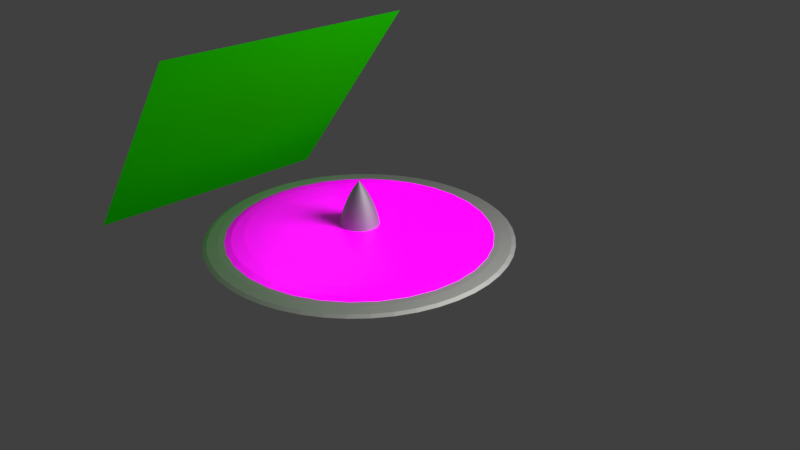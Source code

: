 # Source: Shield.blend  (saved by Blender 2.78.0; exported with 4.5.12 LTS)
import bpy
from mathutils import Matrix  # noqa: F401  (used for matrix-valued properties, if any)

bpy.ops.wm.read_factory_settings(use_empty=True)
scene = bpy.context.scene
scene.name = 'Scene'

# ---- collections
col_collection_1 = bpy.data.collections.new('Collection 1'); scene.collection.children.link(col_collection_1)

# ---- images (referenced by path relative to the original .blend; pixels are not part of the script)
import os
ASSET_DIR = os.environ.get("B2B_ASSET_DIR", "")  # directory of the original .blend (textures are referenced by path, not embedded)
HERE = os.path.dirname(os.path.abspath(__file__))  # packed textures are extracted next to this script under _unpacked/

def load_image(name, relpath, width, height, colorspace="sRGB"):
    """Load a texture the original file referenced (path relative to the .blend, or extracted next to this script)."""
    p = next((c for c in (os.path.join(HERE, relpath), os.path.join(ASSET_DIR, relpath)) if relpath and os.path.exists(c)), "")
    if p:
        img = bpy.data.images.load(p, check_existing=True)
        img.name = name
    else:  # same state as the original file: an image datablock whose file is absent (Cycles renders it pink)
        img = bpy.data.images.new(name, width, height)
        img.source = "FILE"
        img.filepath = "//" + (relpath or name)
    img.colorspace_settings.name = colorspace
    return img
img_tizeta_smlsswood3_jpg = load_image('TiZeta_SmlssWood3.jpg', 'TiZeta_SmlssWood3.jpg', 1024, 1024, 'sRGB')

# ---- materials (node trees are filled in below, after node groups)
mat_material_003 = bpy.data.materials.new('Material.003')
mat_material_003.alpha_threshold = 0.0
mat_material_003.roughness = 0.5
mat_material_002 = bpy.data.materials.new('Material.002')
mat_material_002.alpha_threshold = 0.0
mat_material_002.roughness = 0.5
mat_metal = bpy.data.materials.new('Metal')
mat_metal.alpha_threshold = 0.0
mat_metal.roughness = 0.5
mat_shieldrim = bpy.data.materials.new('ShieldRim')
mat_shieldrim.alpha_threshold = 0.0
mat_shieldrim.roughness = 0.5
mat_material_007 = bpy.data.materials.new('Material.007')
mat_material_007.alpha_threshold = 0.0
mat_material_007.roughness = 0.5

# ---- node groups
ng_fresnel = bpy.data.node_groups.new('Fresnel', 'ShaderNodeTree')
_s = ng_fresnel.interface.new_socket(name='NonMetalFransnel', in_out='OUTPUT', socket_type='NodeSocketFloat')
_s.subtype = 'FACTOR'
_s.min_value = 0.0
_s.max_value = 1.0
_s = ng_fresnel.interface.new_socket(name='MetalFrasnel', in_out='OUTPUT', socket_type='NodeSocketFloat')
_s.min_value = 0.0
_s.max_value = 0.0
_s = ng_fresnel.interface.new_socket(name='Rim', in_out='OUTPUT', socket_type='NodeSocketFloat')
_s.min_value = 0.0
_s.max_value = 0.0
_s = ng_fresnel.interface.new_socket(name='Roughness', in_out='INPUT', socket_type='NodeSocketFloat')
_s.subtype = 'FACTOR'
_s.min_value = 0.0
_s.max_value = 1.0
_s = ng_fresnel.interface.new_socket(name='Normal', in_out='INPUT', socket_type='NodeSocketVector')
_s.min_value = -1.0
_s.max_value = 1.0
_s.hide_value = True
_s = ng_fresnel.interface.new_socket(name='IOR', in_out='INPUT', socket_type='NodeSocketFloat')
_s.default_value = 1.45
_s.min_value = 0.0
_s.max_value = 1000.0
_s = ng_fresnel.interface.new_socket(name='RimEffect', in_out='INPUT', socket_type='NodeSocketFloat')
_s.default_value = 0.5
_s.min_value = 0.0
_s.max_value = 1.0
_N = ng_fresnel.nodes; _L = ng_fresnel.links
n0 = _N.new('ShaderNodeNewGeometry'); n0.name = 'Geometry'; n0.location = (-251, -69)
n1 = _N.new('ShaderNodeMix'); n1.name = 'Mix'; n1.location = (28, 69)
n1.data_type = 'RGBA'
n2 = _N.new('ShaderNodeBump'); n2.name = 'Bump'; n2.location = (-226, 167)
n2.inputs[1].default_value = 0.1
n2.inputs[2].default_value = 1.0
n3 = _N.new('ShaderNodeFresnel'); n3.name = 'Fresnel.001'; n3.location = (252, -116)
n4 = _N.new('NodeGroupOutput'); n4.name = 'Group Output'; n4.location = (692, 22)
n5 = _N.new('ShaderNodeFresnel'); n5.name = 'Fresnel'; n5.location = (251, 11)
n6 = _N.new('ShaderNodeMath'); n6.name = 'Math'; n6.location = (491, -51)
n6.operation = 'SUBTRACT'
n7 = _N.new('ShaderNodeMath'); n7.name = 'Math.001'; n7.location = (488, -244)
n7.operation = 'POWER'
n7.inputs[1].default_value = 2.0
n8 = _N.new('ShaderNodeLayerWeight'); n8.name = 'Layer Weight'; n8.location = (237, -267)
n9 = _N.new('NodeGroupInput'); n9.name = 'Group Input'; n9.location = (-451, 0)
_L.new(n1.outputs[2], n5.inputs[1])
_L.new(n0.outputs[4], n1.inputs[7])
_L.new(n2.outputs[0], n1.inputs[6])
_L.new(n9.outputs[0], n1.inputs[0])
_L.new(n9.outputs[1], n2.inputs[4])
_L.new(n0.outputs[4], n3.inputs[1])
_L.new(n3.outputs[0], n6.inputs[1])
_L.new(n5.outputs[0], n6.inputs[0])
_L.new(n6.outputs[0], n4.inputs[1])
_L.new(n5.outputs[0], n4.inputs[0])
_L.new(n9.outputs[2], n3.inputs[0])
_L.new(n9.outputs[2], n5.inputs[0])
_L.new(n8.outputs[1], n7.inputs[0])
_L.new(n7.outputs[0], n4.inputs[2])
_L.new(n9.outputs[3], n8.inputs[0])
n4.is_active_output = True
ng_metalshader = bpy.data.node_groups.new('MetalShader', 'ShaderNodeTree')
_s = ng_metalshader.interface.new_socket(name='BSDF', in_out='OUTPUT', socket_type='NodeSocketShader')
_s = ng_metalshader.interface.new_socket(name='Base Color', in_out='INPUT', socket_type='NodeSocketColor')
_s.default_value = (0.5, 0.5, 0.5, 1.0)
_s = ng_metalshader.interface.new_socket(name='RimColor', in_out='INPUT', socket_type='NodeSocketColor')
_s.default_value = (0.3733, 0.3733, 0.3733, 1.0)
_s = ng_metalshader.interface.new_socket(name='Roughness', in_out='INPUT', socket_type='NodeSocketFloat')
_s.subtype = 'FACTOR'
_s.min_value = 0.0
_s.max_value = 1.0
_s = ng_metalshader.interface.new_socket(name='Normal', in_out='INPUT', socket_type='NodeSocketVector')
_s.min_value = -1.0
_s.max_value = 1.0
_s.hide_value = True
_s = ng_metalshader.interface.new_socket(name='RimEffect', in_out='INPUT', socket_type='NodeSocketFloat')
_s.default_value = 0.5
_s.min_value = 0.0
_s.max_value = 1.0
_N = ng_metalshader.nodes; _L = ng_metalshader.links
n0 = _N.new('ShaderNodeMix'); n0.name = 'Mix'; n0.location = (210, -79)
n0.data_type = 'RGBA'
n1 = _N.new('ShaderNodeMix'); n1.name = 'Mix.001'; n1.location = (-10, -160)
n1.data_type = 'RGBA'
n2 = _N.new('NodeGroupOutput'); n2.name = 'Group Output'; n2.location = (630, 0)
n3 = _N.new('ShaderNodeMath'); n3.name = 'Math'; n3.location = (-453, -5)
n3.operation = 'POWER'
n3.inputs[1].default_value = 2.0
n4 = _N.new('ShaderNodeGroup'); n4.name = 'Group.001'; n4.location = (-172, 160)
n4.node_tree = ng_fresnel
n4.inputs[2].default_value = 1.45
n5 = _N.new('ShaderNodeBsdfAnisotropic'); n5.name = 'Glossy BSDF'; n5.location = (430, -84)
n5.distribution = 'GGX'
n6 = _N.new('NodeGroupInput'); n6.name = 'Group Input'; n6.location = (-757, -43)
n7 = _N.new('ShaderNodeMath'); n7.name = 'Math.001'; n7.location = (0, 0)
n7.operation = 'POWER'
_L.new(n5.outputs[0], n2.inputs[0])
_L.new(n6.outputs[0], n1.inputs[6])
_L.new(n0.outputs[2], n5.inputs[0])
_L.new(n4.outputs[1], n0.inputs[0])
_L.new(n1.outputs[2], n0.inputs[6])
_L.new(n4.outputs[2], n1.inputs[0])
_L.new(n6.outputs[1], n1.inputs[7])
_L.new(n6.outputs[2], n3.inputs[0])
_L.new(n3.outputs[0], n4.inputs[0])
_L.new(n6.outputs[3], n4.inputs[1])
_L.new(n6.outputs[3], n5.inputs[4])
_L.new(n6.outputs[4], n4.inputs[3])
_L.new(n3.outputs[0], n7.inputs[0])
_L.new(n7.outputs[0], n5.inputs[1])
n2.is_active_output = True
ng_metalcolors = bpy.data.node_groups.new('MetalColors', 'ShaderNodeTree')
_s = ng_metalcolors.interface.new_socket(name='Iron', in_out='OUTPUT', socket_type='NodeSocketColor')
_s.default_value = (0.56, 0.57, 0.58, 1.0)
_s = ng_metalcolors.interface.new_socket(name='Silver', in_out='OUTPUT', socket_type='NodeSocketColor')
_s.default_value = (0.972, 0.9002, 0.8454, 1.0)
_N = ng_metalcolors.nodes; _L = ng_metalcolors.links
n0 = _N.new('ShaderNodeRGB'); n0.name = 'RGB.001'; n0.location = (-107, -28)
n0.outputs[0].default_value = (0.972, 0.96, 0.915, 1.0)
n1 = _N.new('NodeGroupOutput'); n1.name = 'Group Output'; n1.location = (307, 0)
n2 = _N.new('ShaderNodeRGB'); n2.name = 'RGB'; n2.location = (107, 28)
n2.outputs[0].default_value = (0.56, 0.57, 0.58, 1.0)
n3 = _N.new('NodeGroupInput'); n3.name = 'Group Input'; n3.location = (-307, 0)
_L.new(n2.outputs[0], n1.inputs[0])
_L.new(n0.outputs[0], n1.inputs[1])
n1.is_active_output = True
ng_nodegroup_002 = bpy.data.node_groups.new('NodeGroup.002', 'ShaderNodeTree')
_s = ng_nodegroup_002.interface.new_socket(name='Shader', in_out='OUTPUT', socket_type='NodeSocketShader')
_s = ng_nodegroup_002.interface.new_socket(name='Glossyness', in_out='INPUT', socket_type='NodeSocketFloat')
_s.subtype = 'FACTOR'
_s.default_value = 0.125
_s.min_value = 0.0
_s.max_value = 1.0
_s = ng_nodegroup_002.interface.new_socket(name='Bump Strength', in_out='INPUT', socket_type='NodeSocketFloat')
_s.subtype = 'FACTOR'
_s.default_value = 0.12
_s.min_value = 0.0
_s.max_value = 1.0
_s = ng_nodegroup_002.interface.new_socket(name='Darkness', in_out='INPUT', socket_type='NodeSocketFloat')
_s.default_value = 1.0
_s.min_value = 0.0
_s.max_value = 2.0
# nodes of 'NodeGroup.002' reference scene objects; filled in after objects exist

# ---- material node trees
mat_material_003.use_nodes = True; mat_material_003.node_tree.nodes.clear()
_N = mat_material_003.node_tree.nodes; _L = mat_material_003.node_tree.links
n0 = _N.new('ShaderNodeOutputMaterial'); n0.name = 'Material Output'; n0.location = (300, 300)
n1 = _N.new('ShaderNodeBsdfDiffuse'); n1.name = 'Diffuse BSDF'; n1.location = (10, 300)
n1.inputs[0].default_value = (0.01226, 0.8, 0.0, 1.0)
_L.new(n1.outputs[0], n0.inputs[0])
n0.is_active_output = True
mat_material_002.use_nodes = True; mat_material_002.node_tree.nodes.clear()
_N = mat_material_002.node_tree.nodes; _L = mat_material_002.node_tree.links
n0 = _N.new('ShaderNodeOutputMaterial'); n0.name = 'Material Output'; n0.location = (300, 300)
n1 = _N.new('ShaderNodeEmission'); n1.name = 'Emission'; n1.location = (10, 300)
n1.inputs[0].default_value = (0.8, 0.8, 0.8, 1.0)
n1.inputs[1].default_value = 10.0
_L.new(n1.outputs[0], n0.inputs[0])
n0.is_active_output = True
mat_metal.use_nodes = True; mat_metal.node_tree.nodes.clear()
_N = mat_metal.node_tree.nodes; _L = mat_metal.node_tree.links
n0 = _N.new('ShaderNodeOutputMaterial'); n0.name = 'Material Output'; n0.location = (379, 300)
n1 = _N.new('ShaderNodeGroup'); n1.name = 'Group.002'; n1.location = (85, 288)
n1.node_tree = ng_metalshader
n1.inputs[1].default_value = (0.5934, 0.5934, 0.5934, 1.0)
n1.inputs[2].default_value = 0.7091
n1.inputs[3].default_value = (0.0, 0.0, 0.0)
n1.inputs[4].default_value = 0.6
n2 = _N.new('ShaderNodeGroup'); n2.name = 'Group'; n2.location = (-234, 306)
n2.node_tree = ng_metalcolors
_L.new(n1.outputs[0], n0.inputs[0])
_L.new(n2.outputs[0], n1.inputs[0])
n0.is_active_output = True
mat_shieldrim.use_nodes = True; mat_shieldrim.node_tree.nodes.clear()
_N = mat_shieldrim.node_tree.nodes; _L = mat_shieldrim.node_tree.links
n0 = _N.new('ShaderNodeOutputMaterial'); n0.name = 'Material Output'; n0.location = (379, 300)
n1 = _N.new('ShaderNodeGroup'); n1.name = 'Group.002'; n1.location = (85, 288)
n1.node_tree = ng_metalshader
n1.inputs[1].default_value = (0.5934, 0.5934, 0.5934, 1.0)
n1.inputs[2].default_value = 0.7091
n1.inputs[3].default_value = (0.0, 0.0, 0.0)
n1.inputs[4].default_value = 0.6
n2 = _N.new('ShaderNodeGroup'); n2.name = 'Group'; n2.location = (-234, 306)
n2.node_tree = ng_metalcolors
_L.new(n1.outputs[0], n0.inputs[0])
_L.new(n2.outputs[1], n1.inputs[0])
n0.is_active_output = True
mat_material_007.use_nodes = True; mat_material_007.node_tree.nodes.clear()
_N = mat_material_007.node_tree.nodes; _L = mat_material_007.node_tree.links
n0 = _N.new('ShaderNodeOutputMaterial'); n0.name = 'Material Output'; n0.location = (469, 214)
n1 = _N.new('ShaderNodeGroup'); n1.name = 'Wood'; n1.location = (129, 203)
n1.label = 'Wood'
n1.node_tree = ng_nodegroup_002
n1.inputs[0].default_value = 0.05
n1.inputs[1].default_value = 0.12
n1.inputs[2].default_value = 4.0
_L.new(n1.outputs[0], n0.inputs[0])
n0.is_active_output = True

# ---- world
world_world = bpy.data.worlds.new('World'); scene.world = world_world
world_world.color = (0.05088, 0.05088, 0.05088)
world_world.use_sun_shadow = False
world_world.sun_shadow_jitter_overblur = 0.0
world_world.cycles.sampling_method = 'MANUAL'

# ---- cameras
cam_camera = bpy.data.cameras.new('Camera')
cam_camera.clip_end = 100.0
cam_camera.lens = 35.0
cam_camera.sensor_width = 32.0
cam_camera.sensor_height = 18.0
cam_camera.ortho_scale = 7.314
cam_camera.dof.focus_distance = 0.0

# ---- meshes
me_plane_001 = bpy.data.meshes.new('Plane.001')
me_plane_001.from_pydata([(-1.0, -1.0, 0.0), (1.0, -1.0, 0.0), (-1.0, 1.0, 0.0), (1.0, 1.0, 0.0)], [], [(0, 1, 3, 2)])
me_plane_001.materials.append(mat_material_003)
me_plane_001.use_remesh_preserve_volume = False
me_plane_001.use_remesh_preserve_attributes = False
me_plane_001.use_mirror_vertex_groups = False
me_plane_001.update()
me_plane = bpy.data.meshes.new('Plane')
me_plane.from_pydata([(-1.0, -1.0, 0.0), (1.0, -1.0, 0.0), (-1.0, 1.0, 0.0), (1.0, 1.0, 0.0)], [], [(0, 1, 3, 2)])
me_plane.materials.append(mat_material_002)
me_plane.use_remesh_preserve_volume = False
me_plane.use_remesh_preserve_attributes = False
me_plane.use_mirror_vertex_groups = False
me_plane.update()
me_torus = bpy.data.meshes.new('Torus')
me_torus.from_pydata([(1.25, 0.0, 0.0), (1.217, 0.0, 0.125), (1.125, 0.0, 0.2165), (1.0, 0.0, 0.25), (0.875, 0.0, 0.2165), (0.7835, 0.0, 0.125), (0.75, 0.0, 3.062e-17), (0.7835, 0.0, -0.125), (0.875, 0.0, -0.2165), (1.0, 0.0, -0.25), (1.125, 0.0, -0.2165), (1.217, 0.0, -0.125), (1.239, 0.1632, 0.0), (1.206, 0.1588, 0.125), (1.115, 0.1468, 0.2165), (0.9914, 0.1305, 0.25), (0.8675, 0.1142, 0.2165), (0.7768, 0.1023, 0.125), (0.7436, 0.09789, 3.062e-17), (0.7768, 0.1023, -0.125), (0.8675, 0.1142, -0.2165), (0.9914, 0.1305, -0.25), (1.115, 0.1468, -0.2165), (1.206, 0.1588, -0.125), (1.207, 0.3235, 0.0), (1.175, 0.3149, 0.125), (1.087, 0.2912, 0.2165), (0.9659, 0.2588, 0.25), (0.8452, 0.2265, 0.2165), (0.7568, 0.2028, 0.125), (0.7244, 0.1941, 3.062e-17), (0.7568, 0.2028, -0.125), (0.8452, 0.2265, -0.2165), (0.9659, 0.2588, -0.25), (1.087, 0.2912, -0.2165), (1.175, 0.3149, -0.125), (1.155, 0.4784, 0.0), (1.124, 0.4655, 0.125), (1.039, 0.4305, 0.2165), (0.9239, 0.3827, 0.25), (0.8084, 0.3348, 0.2165), (0.7239, 0.2998, 0.125), (0.6929, 0.287, 3.062e-17), (0.7239, 0.2998, -0.125), (0.8084, 0.3348, -0.2165), (0.9239, 0.3827, -0.25), (1.039, 0.4305, -0.2165), (1.124, 0.4655, -0.125), (1.083, 0.625, 0.0), (1.054, 0.6083, 0.125), (0.9743, 0.5625, 0.2165), (0.866, 0.5, 0.25), (0.7578, 0.4375, 0.2165), (0.6785, 0.3917, 0.125), (0.6495, 0.375, 3.062e-17), (0.6785, 0.3917, -0.125), (0.7578, 0.4375, -0.2165), (0.866, 0.5, -0.25), (0.9743, 0.5625, -0.2165), (1.054, 0.6083, -0.125), (0.9917, 0.761, 0.0), (0.9651, 0.7406, 0.125), (0.8925, 0.6849, 0.2165), (0.7934, 0.6088, 0.25), (0.6942, 0.5327, 0.2165), (0.6216, 0.477, 0.125), (0.595, 0.4566, 3.062e-17), (0.6216, 0.477, -0.125), (0.6942, 0.5327, -0.2165), (0.7934, 0.6088, -0.25), (0.8925, 0.6849, -0.2165), (0.9651, 0.7406, -0.125), (0.8839, 0.8839, 0.0), (0.8602, 0.8602, 0.125), (0.7955, 0.7955, 0.2165), (0.7071, 0.7071, 0.25), (0.6187, 0.6187, 0.2165), (0.554, 0.554, 0.125), (0.5303, 0.5303, 3.062e-17), (0.554, 0.554, -0.125), (0.6187, 0.6187, -0.2165), (0.7071, 0.7071, -0.25), (0.7955, 0.7955, -0.2165), (0.8602, 0.8602, -0.125), (0.761, 0.9917, 0.0), (0.7406, 0.9651, 0.125), (0.6849, 0.8925, 0.2165), (0.6088, 0.7934, 0.25), (0.5327, 0.6942, 0.2165), (0.477, 0.6216, 0.125), (0.4566, 0.595, 3.062e-17), (0.477, 0.6216, -0.125), (0.5327, 0.6942, -0.2165), (0.6088, 0.7934, -0.25), (0.6849, 0.8925, -0.2165), (0.7406, 0.9651, -0.125), (0.625, 1.083, 0.0), (0.6083, 1.054, 0.125), (0.5625, 0.9743, 0.2165), (0.5, 0.866, 0.25), (0.4375, 0.7578, 0.2165), (0.3917, 0.6785, 0.125), (0.375, 0.6495, 3.062e-17), (0.3917, 0.6785, -0.125), (0.4375, 0.7578, -0.2165), (0.5, 0.866, -0.25), (0.5625, 0.9743, -0.2165), (0.6083, 1.054, -0.125), (0.4784, 1.155, 0.0), (0.4655, 1.124, 0.125), (0.4305, 1.039, 0.2165), (0.3827, 0.9239, 0.25), (0.3348, 0.8084, 0.2165), (0.2998, 0.7239, 0.125), (0.287, 0.6929, 3.062e-17), (0.2998, 0.7239, -0.125), (0.3348, 0.8084, -0.2165), (0.3827, 0.9239, -0.25), (0.4305, 1.039, -0.2165), (0.4655, 1.124, -0.125), (0.3235, 1.207, 0.0), (0.3149, 1.175, 0.125), (0.2912, 1.087, 0.2165), (0.2588, 0.9659, 0.25), (0.2265, 0.8452, 0.2165), (0.2028, 0.7568, 0.125), (0.1941, 0.7244, 3.062e-17), (0.2028, 0.7568, -0.125), (0.2265, 0.8452, -0.2165), (0.2588, 0.9659, -0.25), (0.2912, 1.087, -0.2165), (0.3149, 1.175, -0.125), (0.1632, 1.239, 0.0), (0.1588, 1.206, 0.125), (0.1468, 1.115, 0.2165), (0.1305, 0.9914, 0.25), (0.1142, 0.8675, 0.2165), (0.1023, 0.7768, 0.125), (0.09789, 0.7436, 3.062e-17), (0.1023, 0.7768, -0.125), (0.1142, 0.8675, -0.2165), (0.1305, 0.9914, -0.25), (0.1468, 1.115, -0.2165), (0.1588, 1.206, -0.125), (5.96e-08, 1.25, 0.0), (1.192e-07, 1.217, 0.125), (1.192e-07, 1.125, 0.2165), (8.941e-08, 1.0, 0.25), (8.941e-08, 0.875, 0.2165), (5.96e-08, 0.7835, 0.125), (8.941e-08, 0.75, 3.062e-17), (5.96e-08, 0.7835, -0.125), (8.941e-08, 0.875, -0.2165), (8.941e-08, 1.0, -0.25), (1.192e-07, 1.125, -0.2165), (1.192e-07, 1.217, -0.125), (-0.1632, 1.239, 0.0), (-0.1588, 1.206, 0.125), (-0.1468, 1.115, 0.2165), (-0.1305, 0.9914, 0.25), (-0.1142, 0.8675, 0.2165), (-0.1023, 0.7768, 0.125), (-0.09789, 0.7436, 3.062e-17), (-0.1023, 0.7768, -0.125), (-0.1142, 0.8675, -0.2165), (-0.1305, 0.9914, -0.25), (-0.1468, 1.115, -0.2165), (-0.1588, 1.206, -0.125), (-0.3235, 1.207, 0.0), (-0.3149, 1.175, 0.125), (-0.2912, 1.087, 0.2165), (-0.2588, 0.9659, 0.25), (-0.2265, 0.8452, 0.2165), (-0.2028, 0.7568, 0.125), (-0.1941, 0.7244, 3.062e-17), (-0.2028, 0.7568, -0.125), (-0.2265, 0.8452, -0.2165), (-0.2588, 0.9659, -0.25), (-0.2912, 1.087, -0.2165), (-0.3149, 1.175, -0.125), (-0.4784, 1.155, 0.0), (-0.4655, 1.124, 0.125), (-0.4305, 1.039, 0.2165), (-0.3827, 0.9239, 0.25), (-0.3348, 0.8084, 0.2165), (-0.2998, 0.7239, 0.125), (-0.287, 0.6929, 3.062e-17), (-0.2998, 0.7239, -0.125), (-0.3348, 0.8084, -0.2165), (-0.3827, 0.9239, -0.25), (-0.4305, 1.039, -0.2165), (-0.4655, 1.124, -0.125), (-0.625, 1.083, 0.0), (-0.6083, 1.054, 0.125), (-0.5625, 0.9743, 0.2165), (-0.5, 0.866, 0.25), (-0.4375, 0.7578, 0.2165), (-0.3917, 0.6785, 0.125), (-0.375, 0.6495, 3.062e-17), (-0.3917, 0.6785, -0.125), (-0.4375, 0.7578, -0.2165), (-0.5, 0.866, -0.25), (-0.5625, 0.9743, -0.2165), (-0.6083, 1.054, -0.125), (-0.761, 0.9917, 0.0), (-0.7406, 0.9651, 0.125), (-0.6849, 0.8925, 0.2165), (-0.6088, 0.7934, 0.25), (-0.5327, 0.6942, 0.2165), (-0.477, 0.6216, 0.125), (-0.4566, 0.595, 3.062e-17), (-0.477, 0.6216, -0.125), (-0.5327, 0.6942, -0.2165), (-0.6088, 0.7934, -0.25), (-0.6849, 0.8925, -0.2165), (-0.7406, 0.9651, -0.125), (-0.8839, 0.8839, 0.0), (-0.8602, 0.8602, 0.125), (-0.7955, 0.7955, 0.2165), (-0.7071, 0.7071, 0.25), (-0.6187, 0.6187, 0.2165), (-0.554, 0.554, 0.125), (-0.5303, 0.5303, 3.062e-17), (-0.554, 0.554, -0.125), (-0.6187, 0.6187, -0.2165), (-0.7071, 0.7071, -0.25), (-0.7955, 0.7955, -0.2165), (-0.8602, 0.8602, -0.125), (-0.9917, 0.761, 0.0), (-0.9651, 0.7406, 0.125), (-0.8925, 0.6849, 0.2165), (-0.7934, 0.6088, 0.25), (-0.6942, 0.5327, 0.2165), (-0.6216, 0.477, 0.125), (-0.595, 0.4566, 3.062e-17), (-0.6216, 0.477, -0.125), (-0.6942, 0.5327, -0.2165), (-0.7934, 0.6088, -0.25), (-0.8925, 0.6849, -0.2165), (-0.9651, 0.7406, -0.125), (-1.083, 0.625, 0.0), (-1.054, 0.6083, 0.125), (-0.9743, 0.5625, 0.2165), (-0.866, 0.5, 0.25), (-0.7578, 0.4375, 0.2165), (-0.6785, 0.3917, 0.125), (-0.6495, 0.375, 3.062e-17), (-0.6785, 0.3917, -0.125), (-0.7578, 0.4375, -0.2165), (-0.866, 0.5, -0.25), (-0.9743, 0.5625, -0.2165), (-1.054, 0.6083, -0.125), (-1.155, 0.4784, 0.0), (-1.124, 0.4655, 0.125), (-1.039, 0.4305, 0.2165), (-0.9239, 0.3827, 0.25), (-0.8084, 0.3348, 0.2165), (-0.7239, 0.2998, 0.125), (-0.6929, 0.287, 3.062e-17), (-0.7239, 0.2998, -0.125), (-0.8084, 0.3348, -0.2165), (-0.9239, 0.3827, -0.25), (-1.039, 0.4305, -0.2165), (-1.124, 0.4655, -0.125), (-1.207, 0.3235, 0.0), (-1.175, 0.3149, 0.125), (-1.087, 0.2912, 0.2165), (-0.9659, 0.2588, 0.25), (-0.8452, 0.2265, 0.2165), (-0.7568, 0.2028, 0.125), (-0.7244, 0.1941, 3.062e-17), (-0.7568, 0.2028, -0.125), (-0.8452, 0.2265, -0.2165), (-0.9659, 0.2588, -0.25), (-1.087, 0.2912, -0.2165), (-1.175, 0.3149, -0.125), (-1.239, 0.1632, 0.0), (-1.206, 0.1588, 0.125), (-1.115, 0.1468, 0.2165), (-0.9914, 0.1305, 0.25), (-0.8675, 0.1142, 0.2165), (-0.7768, 0.1023, 0.125), (-0.7436, 0.09789, 3.062e-17), (-0.7768, 0.1023, -0.125), (-0.8675, 0.1142, -0.2165), (-0.9914, 0.1305, -0.25), (-1.115, 0.1468, -0.2165), (-1.206, 0.1588, -0.125), (-1.25, 1.093e-07, 0.0), (-1.217, 1.064e-07, 0.125), (-1.125, 9.835e-08, 0.2165), (-1.0, 8.742e-08, 0.25), (-0.875, 7.649e-08, 0.2165), (-0.7835, 6.85e-08, 0.125), (-0.75, 6.557e-08, 3.062e-17), (-0.7835, 6.85e-08, -0.125), (-0.875, 7.649e-08, -0.2165), (-1.0, 8.742e-08, -0.25), (-1.125, 9.835e-08, -0.2165), (-1.217, 1.064e-07, -0.125), (-1.239, -0.1632, 0.0), (-1.206, -0.1588, 0.125), (-1.115, -0.1468, 0.2165), (-0.9914, -0.1305, 0.25), (-0.8675, -0.1142, 0.2165), (-0.7768, -0.1023, 0.125), (-0.7436, -0.09789, 3.062e-17), (-0.7768, -0.1023, -0.125), (-0.8675, -0.1142, -0.2165), (-0.9914, -0.1305, -0.25), (-1.115, -0.1468, -0.2165), (-1.206, -0.1588, -0.125), (-1.207, -0.3235, 0.0), (-1.175, -0.3149, 0.125), (-1.087, -0.2912, 0.2165), (-0.9659, -0.2588, 0.25), (-0.8452, -0.2265, 0.2165), (-0.7568, -0.2028, 0.125), (-0.7244, -0.1941, 3.062e-17), (-0.7568, -0.2028, -0.125), (-0.8452, -0.2265, -0.2165), (-0.9659, -0.2588, -0.25), (-1.087, -0.2912, -0.2165), (-1.175, -0.3149, -0.125), (-1.155, -0.4784, 0.0), (-1.124, -0.4655, 0.125), (-1.039, -0.4305, 0.2165), (-0.9239, -0.3827, 0.25), (-0.8084, -0.3348, 0.2165), (-0.7239, -0.2998, 0.125), (-0.6929, -0.287, 3.062e-17), (-0.7239, -0.2998, -0.125), (-0.8084, -0.3348, -0.2165), (-0.9239, -0.3827, -0.25), (-1.039, -0.4305, -0.2165), (-1.124, -0.4655, -0.125), (-1.083, -0.625, 0.0), (-1.054, -0.6083, 0.125), (-0.9743, -0.5625, 0.2165), (-0.866, -0.5, 0.25), (-0.7578, -0.4375, 0.2165), (-0.6785, -0.3917, 0.125), (-0.6495, -0.375, 3.062e-17), (-0.6785, -0.3917, -0.125), (-0.7578, -0.4375, -0.2165), (-0.866, -0.5, -0.25), (-0.9743, -0.5625, -0.2165), (-1.054, -0.6083, -0.125), (-0.9917, -0.761, 0.0), (-0.9651, -0.7406, 0.125), (-0.8925, -0.6849, 0.2165), (-0.7934, -0.6088, 0.25), (-0.6942, -0.5327, 0.2165), (-0.6216, -0.477, 0.125), (-0.595, -0.4566, 3.062e-17), (-0.6216, -0.477, -0.125), (-0.6942, -0.5327, -0.2165), (-0.7934, -0.6088, -0.25), (-0.8925, -0.6849, -0.2165), (-0.9651, -0.7406, -0.125), (-0.8839, -0.8839, 0.0), (-0.8602, -0.8602, 0.125), (-0.7955, -0.7955, 0.2165), (-0.7071, -0.7071, 0.25), (-0.6187, -0.6187, 0.2165), (-0.554, -0.554, 0.125), (-0.5303, -0.5303, 3.062e-17), (-0.554, -0.554, -0.125), (-0.6187, -0.6187, -0.2165), (-0.7071, -0.7071, -0.25), (-0.7955, -0.7955, -0.2165), (-0.8602, -0.8602, -0.125), (-0.761, -0.9917, 0.0), (-0.7406, -0.9651, 0.125), (-0.6849, -0.8925, 0.2165), (-0.6088, -0.7934, 0.25), (-0.5327, -0.6942, 0.2165), (-0.477, -0.6216, 0.125), (-0.4566, -0.595, 3.062e-17), (-0.477, -0.6216, -0.125), (-0.5327, -0.6942, -0.2165), (-0.6088, -0.7934, -0.25), (-0.6849, -0.8925, -0.2165), (-0.7406, -0.9651, -0.125), (-0.625, -1.083, 0.0), (-0.6083, -1.054, 0.125), (-0.5625, -0.9743, 0.2165), (-0.5, -0.866, 0.25), (-0.4375, -0.7578, 0.2165), (-0.3917, -0.6785, 0.125), (-0.375, -0.6495, 3.062e-17), (-0.3917, -0.6785, -0.125), (-0.4375, -0.7578, -0.2165), (-0.5, -0.866, -0.25), (-0.5625, -0.9743, -0.2165), (-0.6083, -1.054, -0.125), (-0.4784, -1.155, 0.0), (-0.4655, -1.124, 0.125), (-0.4305, -1.039, 0.2165), (-0.3827, -0.9239, 0.25), (-0.3348, -0.8084, 0.2165), (-0.2998, -0.7239, 0.125), (-0.287, -0.6929, 3.062e-17), (-0.2998, -0.7239, -0.125), (-0.3348, -0.8084, -0.2165), (-0.3827, -0.9239, -0.25), (-0.4305, -1.039, -0.2165), (-0.4655, -1.124, -0.125), (-0.3235, -1.207, 0.0), (-0.3149, -1.175, 0.125), (-0.2912, -1.087, 0.2165), (-0.2588, -0.9659, 0.25), (-0.2265, -0.8452, 0.2165), (-0.2028, -0.7568, 0.125), (-0.1941, -0.7244, 3.062e-17), (-0.2028, -0.7568, -0.125), (-0.2265, -0.8452, -0.2165), (-0.2588, -0.9659, -0.25), (-0.2912, -1.087, -0.2165), (-0.3149, -1.175, -0.125), (-0.1632, -1.239, 0.0), (-0.1588, -1.206, 0.125), (-0.1468, -1.115, 0.2165), (-0.1305, -0.9914, 0.25), (-0.1142, -0.8675, 0.2165), (-0.1023, -0.7768, 0.125), (-0.0979, -0.7436, 3.062e-17), (-0.1023, -0.7768, -0.125), (-0.1142, -0.8675, -0.2165), (-0.1305, -0.9914, -0.25), (-0.1468, -1.115, -0.2165), (-0.1588, -1.206, -0.125), (5.96e-08, -1.25, 0.0), (1.192e-07, -1.217, 0.125), (1.192e-07, -1.125, 0.2165), (8.941e-08, -1.0, 0.25), (8.941e-08, -0.875, 0.2165), (5.96e-08, -0.7835, 0.125), (8.941e-08, -0.75, 3.062e-17), (5.96e-08, -0.7835, -0.125), (8.941e-08, -0.875, -0.2165), (8.941e-08, -1.0, -0.25), (1.192e-07, -1.125, -0.2165), (1.192e-07, -1.217, -0.125), (0.1632, -1.239, 0.0), (0.1588, -1.206, 0.125), (0.1468, -1.115, 0.2165), (0.1305, -0.9914, 0.25), (0.1142, -0.8675, 0.2165), (0.1023, -0.7768, 0.125), (0.09789, -0.7436, 3.062e-17), (0.1023, -0.7768, -0.125), (0.1142, -0.8675, -0.2165), (0.1305, -0.9914, -0.25), (0.1468, -1.115, -0.2165), (0.1588, -1.206, -0.125), (0.3235, -1.207, 0.0), (0.3149, -1.175, 0.125), (0.2912, -1.087, 0.2165), (0.2588, -0.9659, 0.25), (0.2265, -0.8452, 0.2165), (0.2028, -0.7568, 0.125), (0.1941, -0.7244, 3.062e-17), (0.2028, -0.7568, -0.125), (0.2265, -0.8452, -0.2165), (0.2588, -0.9659, -0.25), (0.2912, -1.087, -0.2165), (0.3149, -1.175, -0.125), (0.4784, -1.155, 0.0), (0.4655, -1.124, 0.125), (0.4305, -1.039, 0.2165), (0.3827, -0.9239, 0.25), (0.3348, -0.8084, 0.2165), (0.2998, -0.7239, 0.125), (0.287, -0.6929, 3.062e-17), (0.2998, -0.7239, -0.125), (0.3348, -0.8084, -0.2165), (0.3827, -0.9239, -0.25), (0.4305, -1.039, -0.2165), (0.4655, -1.124, -0.125), (0.625, -1.083, 0.0), (0.6083, -1.054, 0.125), (0.5625, -0.9743, 0.2165), (0.5, -0.866, 0.25), (0.4375, -0.7578, 0.2165), (0.3917, -0.6785, 0.125), (0.375, -0.6495, 3.062e-17), (0.3917, -0.6785, -0.125), (0.4375, -0.7578, -0.2165), (0.5, -0.866, -0.25), (0.5625, -0.9743, -0.2165), (0.6083, -1.054, -0.125), (0.761, -0.9917, 0.0), (0.7406, -0.9651, 0.125), (0.6849, -0.8925, 0.2165), (0.6088, -0.7934, 0.25), (0.5327, -0.6942, 0.2165), (0.477, -0.6216, 0.125), (0.4566, -0.595, 3.062e-17), (0.477, -0.6216, -0.125), (0.5327, -0.6942, -0.2165), (0.6088, -0.7934, -0.25), (0.6849, -0.8925, -0.2165), (0.7406, -0.9651, -0.125), (0.8839, -0.8839, 0.0), (0.8602, -0.8602, 0.125), (0.7955, -0.7955, 0.2165), (0.7071, -0.7071, 0.25), (0.6187, -0.6187, 0.2165), (0.554, -0.554, 0.125), (0.5303, -0.5303, 3.062e-17), (0.554, -0.554, -0.125), (0.6187, -0.6187, -0.2165), (0.7071, -0.7071, -0.25), (0.7955, -0.7955, -0.2165), (0.8602, -0.8602, -0.125), (0.9917, -0.761, 0.0), (0.9651, -0.7406, 0.125), (0.8925, -0.6849, 0.2165), (0.7934, -0.6088, 0.25), (0.6942, -0.5327, 0.2165), (0.6216, -0.477, 0.125), (0.595, -0.4566, 3.062e-17), (0.6216, -0.477, -0.125), (0.6942, -0.5327, -0.2165), (0.7934, -0.6088, -0.25), (0.8925, -0.6849, -0.2165), (0.9651, -0.7406, -0.125), (1.083, -0.625, 0.0), (1.054, -0.6083, 0.125), (0.9743, -0.5625, 0.2165), (0.866, -0.5, 0.25), (0.7578, -0.4375, 0.2165), (0.6785, -0.3917, 0.125), (0.6495, -0.375, 3.062e-17), (0.6785, -0.3917, -0.125), (0.7578, -0.4375, -0.2165), (0.866, -0.5, -0.25), (0.9743, -0.5625, -0.2165), (1.054, -0.6083, -0.125), (1.155, -0.4784, 0.0), (1.124, -0.4655, 0.125), (1.039, -0.4305, 0.2165), (0.9239, -0.3827, 0.25), (0.8084, -0.3348, 0.2165), (0.7239, -0.2998, 0.125), (0.6929, -0.287, 3.062e-17), (0.7239, -0.2998, -0.125), (0.8084, -0.3348, -0.2165), (0.9239, -0.3827, -0.25), (1.039, -0.4305, -0.2165), (1.124, -0.4655, -0.125), (1.207, -0.3235, 0.0), (1.175, -0.3149, 0.125), (1.087, -0.2912, 0.2165), (0.9659, -0.2588, 0.25), (0.8452, -0.2265, 0.2165), (0.7568, -0.2028, 0.125), (0.7244, -0.1941, 3.062e-17), (0.7568, -0.2028, -0.125), (0.8452, -0.2265, -0.2165), (0.9659, -0.2588, -0.25), (1.087, -0.2912, -0.2165), (1.175, -0.3149, -0.125), (1.239, -0.1632, 0.0), (1.206, -0.1588, 0.125), (1.115, -0.1468, 0.2165), (0.9914, -0.1305, 0.25), (0.8675, -0.1142, 0.2165), (0.7768, -0.1023, 0.125), (0.7436, -0.09789, 3.062e-17), (0.7768, -0.1023, -0.125), (0.8675, -0.1142, -0.2165), (0.9914, -0.1305, -0.25), (1.115, -0.1468, -0.2165), (1.206, -0.1588, -0.125)], [], [(0, 12, 13, 1), (1, 13, 14, 2), (2, 14, 15, 3), (3, 15, 16, 4), (4, 16, 17, 5), (5, 17, 18, 6), (6, 18, 19, 7), (7, 19, 20, 8), (8, 20, 21, 9), (9, 21, 22, 10), (10, 22, 23, 11), (0, 11, 23, 12), (12, 24, 25, 13), (13, 25, 26, 14), (14, 26, 27, 15), (15, 27, 28, 16), (16, 28, 29, 17), (17, 29, 30, 18), (18, 30, 31, 19), (19, 31, 32, 20), (20, 32, 33, 21), (21, 33, 34, 22), (22, 34, 35, 23), (23, 35, 24, 12), (24, 36, 37, 25), (25, 37, 38, 26), (26, 38, 39, 27), (27, 39, 40, 28), (28, 40, 41, 29), (29, 41, 42, 30), (30, 42, 43, 31), (31, 43, 44, 32), (32, 44, 45, 33), (33, 45, 46, 34), (34, 46, 47, 35), (35, 47, 36, 24), (36, 48, 49, 37), (37, 49, 50, 38), (38, 50, 51, 39), (39, 51, 52, 40), (40, 52, 53, 41), (41, 53, 54, 42), (42, 54, 55, 43), (43, 55, 56, 44), (44, 56, 57, 45), (45, 57, 58, 46), (46, 58, 59, 47), (47, 59, 48, 36), (48, 60, 61, 49), (49, 61, 62, 50), (50, 62, 63, 51), (51, 63, 64, 52), (52, 64, 65, 53), (53, 65, 66, 54), (54, 66, 67, 55), (55, 67, 68, 56), (56, 68, 69, 57), (57, 69, 70, 58), (58, 70, 71, 59), (59, 71, 60, 48), (60, 72, 73, 61), (61, 73, 74, 62), (62, 74, 75, 63), (63, 75, 76, 64), (64, 76, 77, 65), (65, 77, 78, 66), (66, 78, 79, 67), (67, 79, 80, 68), (68, 80, 81, 69), (69, 81, 82, 70), (70, 82, 83, 71), (71, 83, 72, 60), (72, 84, 85, 73), (73, 85, 86, 74), (74, 86, 87, 75), (75, 87, 88, 76), (76, 88, 89, 77), (77, 89, 90, 78), (78, 90, 91, 79), (79, 91, 92, 80), (80, 92, 93, 81), (81, 93, 94, 82), (82, 94, 95, 83), (83, 95, 84, 72), (84, 96, 97, 85), (85, 97, 98, 86), (86, 98, 99, 87), (87, 99, 100, 88), (88, 100, 101, 89), (89, 101, 102, 90), (90, 102, 103, 91), (91, 103, 104, 92), (92, 104, 105, 93), (93, 105, 106, 94), (94, 106, 107, 95), (95, 107, 96, 84), (96, 108, 109, 97), (97, 109, 110, 98), (98, 110, 111, 99), (99, 111, 112, 100), (100, 112, 113, 101), (101, 113, 114, 102), (102, 114, 115, 103), (103, 115, 116, 104), (104, 116, 117, 105), (105, 117, 118, 106), (106, 118, 119, 107), (107, 119, 108, 96), (108, 120, 121, 109), (109, 121, 122, 110), (110, 122, 123, 111), (111, 123, 124, 112), (112, 124, 125, 113), (113, 125, 126, 114), (114, 126, 127, 115), (115, 127, 128, 116), (116, 128, 129, 117), (117, 129, 130, 118), (118, 130, 131, 119), (119, 131, 120, 108), (120, 132, 133, 121), (121, 133, 134, 122), (122, 134, 135, 123), (123, 135, 136, 124), (124, 136, 137, 125), (125, 137, 138, 126), (126, 138, 139, 127), (127, 139, 140, 128), (128, 140, 141, 129), (129, 141, 142, 130), (130, 142, 143, 131), (131, 143, 132, 120), (132, 144, 145, 133), (133, 145, 146, 134), (134, 146, 147, 135), (135, 147, 148, 136), (136, 148, 149, 137), (137, 149, 150, 138), (138, 150, 151, 139), (139, 151, 152, 140), (140, 152, 153, 141), (141, 153, 154, 142), (142, 154, 155, 143), (143, 155, 144, 132), (144, 156, 157, 145), (145, 157, 158, 146), (146, 158, 159, 147), (147, 159, 160, 148), (148, 160, 161, 149), (149, 161, 162, 150), (150, 162, 163, 151), (151, 163, 164, 152), (152, 164, 165, 153), (153, 165, 166, 154), (154, 166, 167, 155), (155, 167, 156, 144), (156, 168, 169, 157), (157, 169, 170, 158), (158, 170, 171, 159), (159, 171, 172, 160), (160, 172, 173, 161), (161, 173, 174, 162), (162, 174, 175, 163), (163, 175, 176, 164), (164, 176, 177, 165), (165, 177, 178, 166), (166, 178, 179, 167), (167, 179, 168, 156), (168, 180, 181, 169), (169, 181, 182, 170), (170, 182, 183, 171), (171, 183, 184, 172), (172, 184, 185, 173), (173, 185, 186, 174), (174, 186, 187, 175), (175, 187, 188, 176), (176, 188, 189, 177), (177, 189, 190, 178), (178, 190, 191, 179), (179, 191, 180, 168), (180, 192, 193, 181), (181, 193, 194, 182), (182, 194, 195, 183), (183, 195, 196, 184), (184, 196, 197, 185), (185, 197, 198, 186), (186, 198, 199, 187), (187, 199, 200, 188), (188, 200, 201, 189), (189, 201, 202, 190), (190, 202, 203, 191), (191, 203, 192, 180), (192, 204, 205, 193), (193, 205, 206, 194), (194, 206, 207, 195), (195, 207, 208, 196), (196, 208, 209, 197), (197, 209, 210, 198), (198, 210, 211, 199), (199, 211, 212, 200), (200, 212, 213, 201), (201, 213, 214, 202), (202, 214, 215, 203), (203, 215, 204, 192), (204, 216, 217, 205), (205, 217, 218, 206), (206, 218, 219, 207), (207, 219, 220, 208), (208, 220, 221, 209), (209, 221, 222, 210), (210, 222, 223, 211), (211, 223, 224, 212), (212, 224, 225, 213), (213, 225, 226, 214), (214, 226, 227, 215), (215, 227, 216, 204), (216, 228, 229, 217), (217, 229, 230, 218), (218, 230, 231, 219), (219, 231, 232, 220), (220, 232, 233, 221), (221, 233, 234, 222), (222, 234, 235, 223), (223, 235, 236, 224), (224, 236, 237, 225), (225, 237, 238, 226), (226, 238, 239, 227), (227, 239, 228, 216), (228, 240, 241, 229), (229, 241, 242, 230), (230, 242, 243, 231), (231, 243, 244, 232), (232, 244, 245, 233), (233, 245, 246, 234), (234, 246, 247, 235), (235, 247, 248, 236), (236, 248, 249, 237), (237, 249, 250, 238), (238, 250, 251, 239), (239, 251, 240, 228), (240, 252, 253, 241), (241, 253, 254, 242), (242, 254, 255, 243), (243, 255, 256, 244), (244, 256, 257, 245), (245, 257, 258, 246), (246, 258, 259, 247), (247, 259, 260, 248), (248, 260, 261, 249), (249, 261, 262, 250), (250, 262, 263, 251), (251, 263, 252, 240), (252, 264, 265, 253), (253, 265, 266, 254), (254, 266, 267, 255), (255, 267, 268, 256), (256, 268, 269, 257), (257, 269, 270, 258), (258, 270, 271, 259), (259, 271, 272, 260), (260, 272, 273, 261), (261, 273, 274, 262), (262, 274, 275, 263), (263, 275, 264, 252), (264, 276, 277, 265), (265, 277, 278, 266), (266, 278, 279, 267), (267, 279, 280, 268), (268, 280, 281, 269), (269, 281, 282, 270), (270, 282, 283, 271), (271, 283, 284, 272), (272, 284, 285, 273), (273, 285, 286, 274), (274, 286, 287, 275), (275, 287, 276, 264), (276, 288, 289, 277), (277, 289, 290, 278), (278, 290, 291, 279), (279, 291, 292, 280), (280, 292, 293, 281), (281, 293, 294, 282), (282, 294, 295, 283), (283, 295, 296, 284), (284, 296, 297, 285), (285, 297, 298, 286), (286, 298, 299, 287), (287, 299, 288, 276), (288, 300, 301, 289), (289, 301, 302, 290), (290, 302, 303, 291), (291, 303, 304, 292), (292, 304, 305, 293), (293, 305, 306, 294), (294, 306, 307, 295), (295, 307, 308, 296), (296, 308, 309, 297), (297, 309, 310, 298), (298, 310, 311, 299), (299, 311, 300, 288), (300, 312, 313, 301), (301, 313, 314, 302), (302, 314, 315, 303), (303, 315, 316, 304), (304, 316, 317, 305), (305, 317, 318, 306), (306, 318, 319, 307), (307, 319, 320, 308), (308, 320, 321, 309), (309, 321, 322, 310), (310, 322, 323, 311), (311, 323, 312, 300), (312, 324, 325, 313), (313, 325, 326, 314), (314, 326, 327, 315), (315, 327, 328, 316), (316, 328, 329, 317), (317, 329, 330, 318), (318, 330, 331, 319), (319, 331, 332, 320), (320, 332, 333, 321), (321, 333, 334, 322), (322, 334, 335, 323), (323, 335, 324, 312), (324, 336, 337, 325), (325, 337, 338, 326), (326, 338, 339, 327), (327, 339, 340, 328), (328, 340, 341, 329), (329, 341, 342, 330), (330, 342, 343, 331), (331, 343, 344, 332), (332, 344, 345, 333), (333, 345, 346, 334), (334, 346, 347, 335), (335, 347, 336, 324), (336, 348, 349, 337), (337, 349, 350, 338), (338, 350, 351, 339), (339, 351, 352, 340), (340, 352, 353, 341), (341, 353, 354, 342), (342, 354, 355, 343), (343, 355, 356, 344), (344, 356, 357, 345), (345, 357, 358, 346), (346, 358, 359, 347), (347, 359, 348, 336), (348, 360, 361, 349), (349, 361, 362, 350), (350, 362, 363, 351), (351, 363, 364, 352), (352, 364, 365, 353), (353, 365, 366, 354), (354, 366, 367, 355), (355, 367, 368, 356), (356, 368, 369, 357), (357, 369, 370, 358), (358, 370, 371, 359), (359, 371, 360, 348), (360, 372, 373, 361), (361, 373, 374, 362), (362, 374, 375, 363), (363, 375, 376, 364), (364, 376, 377, 365), (365, 377, 378, 366), (366, 378, 379, 367), (367, 379, 380, 368), (368, 380, 381, 369), (369, 381, 382, 370), (370, 382, 383, 371), (371, 383, 372, 360), (372, 384, 385, 373), (373, 385, 386, 374), (374, 386, 387, 375), (375, 387, 388, 376), (376, 388, 389, 377), (377, 389, 390, 378), (378, 390, 391, 379), (379, 391, 392, 380), (380, 392, 393, 381), (381, 393, 394, 382), (382, 394, 395, 383), (383, 395, 384, 372), (384, 396, 397, 385), (385, 397, 398, 386), (386, 398, 399, 387), (387, 399, 400, 388), (388, 400, 401, 389), (389, 401, 402, 390), (390, 402, 403, 391), (391, 403, 404, 392), (392, 404, 405, 393), (393, 405, 406, 394), (394, 406, 407, 395), (395, 407, 396, 384), (396, 408, 409, 397), (397, 409, 410, 398), (398, 410, 411, 399), (399, 411, 412, 400), (400, 412, 413, 401), (401, 413, 414, 402), (402, 414, 415, 403), (403, 415, 416, 404), (404, 416, 417, 405), (405, 417, 418, 406), (406, 418, 419, 407), (407, 419, 408, 396), (408, 420, 421, 409), (409, 421, 422, 410), (410, 422, 423, 411), (411, 423, 424, 412), (412, 424, 425, 413), (413, 425, 426, 414), (414, 426, 427, 415), (415, 427, 428, 416), (416, 428, 429, 417), (417, 429, 430, 418), (418, 430, 431, 419), (419, 431, 420, 408), (420, 432, 433, 421), (421, 433, 434, 422), (422, 434, 435, 423), (423, 435, 436, 424), (424, 436, 437, 425), (425, 437, 438, 426), (426, 438, 439, 427), (427, 439, 440, 428), (428, 440, 441, 429), (429, 441, 442, 430), (430, 442, 443, 431), (431, 443, 432, 420), (432, 444, 445, 433), (433, 445, 446, 434), (434, 446, 447, 435), (435, 447, 448, 436), (436, 448, 449, 437), (437, 449, 450, 438), (438, 450, 451, 439), (439, 451, 452, 440), (440, 452, 453, 441), (441, 453, 454, 442), (442, 454, 455, 443), (443, 455, 444, 432), (444, 456, 457, 445), (445, 457, 458, 446), (446, 458, 459, 447), (447, 459, 460, 448), (448, 460, 461, 449), (449, 461, 462, 450), (450, 462, 463, 451), (451, 463, 464, 452), (452, 464, 465, 453), (453, 465, 466, 454), (454, 466, 467, 455), (455, 467, 456, 444), (456, 468, 469, 457), (457, 469, 470, 458), (458, 470, 471, 459), (459, 471, 472, 460), (460, 472, 473, 461), (461, 473, 474, 462), (462, 474, 475, 463), (463, 475, 476, 464), (464, 476, 477, 465), (465, 477, 478, 466), (466, 478, 479, 467), (467, 479, 468, 456), (468, 480, 481, 469), (469, 481, 482, 470), (470, 482, 483, 471), (471, 483, 484, 472), (472, 484, 485, 473), (473, 485, 486, 474), (474, 486, 487, 475), (475, 487, 488, 476), (476, 488, 489, 477), (477, 489, 490, 478), (478, 490, 491, 479), (479, 491, 480, 468), (480, 492, 493, 481), (481, 493, 494, 482), (482, 494, 495, 483), (483, 495, 496, 484), (484, 496, 497, 485), (485, 497, 498, 486), (486, 498, 499, 487), (487, 499, 500, 488), (488, 500, 501, 489), (489, 501, 502, 490), (490, 502, 503, 491), (491, 503, 492, 480), (492, 504, 505, 493), (493, 505, 506, 494), (494, 506, 507, 495), (495, 507, 508, 496), (496, 508, 509, 497), (497, 509, 510, 498), (498, 510, 511, 499), (499, 511, 512, 500), (500, 512, 513, 501), (501, 513, 514, 502), (502, 514, 515, 503), (503, 515, 504, 492), (504, 516, 517, 505), (505, 517, 518, 506), (506, 518, 519, 507), (507, 519, 520, 508), (508, 520, 521, 509), (509, 521, 522, 510), (510, 522, 523, 511), (511, 523, 524, 512), (512, 524, 525, 513), (513, 525, 526, 514), (514, 526, 527, 515), (515, 527, 516, 504), (516, 528, 529, 517), (517, 529, 530, 518), (518, 530, 531, 519), (519, 531, 532, 520), (520, 532, 533, 521), (521, 533, 534, 522), (522, 534, 535, 523), (523, 535, 536, 524), (524, 536, 537, 525), (525, 537, 538, 526), (526, 538, 539, 527), (527, 539, 528, 516), (528, 540, 541, 529), (529, 541, 542, 530), (530, 542, 543, 531), (531, 543, 544, 532), (532, 544, 545, 533), (533, 545, 546, 534), (534, 546, 547, 535), (535, 547, 548, 536), (536, 548, 549, 537), (537, 549, 550, 538), (538, 550, 551, 539), (539, 551, 540, 528), (540, 552, 553, 541), (541, 553, 554, 542), (542, 554, 555, 543), (543, 555, 556, 544), (544, 556, 557, 545), (545, 557, 558, 546), (546, 558, 559, 547), (547, 559, 560, 548), (548, 560, 561, 549), (549, 561, 562, 550), (550, 562, 563, 551), (551, 563, 552, 540), (552, 564, 565, 553), (553, 565, 566, 554), (554, 566, 567, 555), (555, 567, 568, 556), (556, 568, 569, 557), (557, 569, 570, 558), (558, 570, 571, 559), (559, 571, 572, 560), (560, 572, 573, 561), (561, 573, 574, 562), (562, 574, 575, 563), (563, 575, 564, 552), (564, 0, 1, 565), (565, 1, 2, 566), (566, 2, 3, 567), (567, 3, 4, 568), (568, 4, 5, 569), (569, 5, 6, 570), (570, 6, 7, 571), (571, 7, 8, 572), (572, 8, 9, 573), (573, 9, 10, 574), (574, 10, 11, 575), (575, 11, 0, 564)])
me_torus.materials.append(mat_shieldrim)
me_torus.use_remesh_preserve_volume = False
me_torus.use_remesh_preserve_attributes = False
me_torus.use_mirror_vertex_groups = False
me_torus.update()
me_sphere = bpy.data.meshes.new('Sphere')
me_sphere.from_pydata([(0.03806, 0.1913, 0.9808), (0.07466, 0.3753, 0.9239), (0.1084, 0.5449, 0.8315), (0.1379, 0.6935, 0.7071), (0.1622, 0.8155, 0.5556), (0.1802, 0.9061, 0.3827), (0.1913, 0.9619, 0.1951), (0.1951, 0.9808, 0.0), (0.1913, 0.9619, -0.1951), (0.1802, 0.9061, -0.3827), (0.1622, 0.8155, -0.5556), (0.1379, 0.6935, -0.7071), (0.1084, 0.5449, -0.8315), (0.07466, 0.3753, -0.9239), (0.03806, 0.1913, -0.9808), (0.07466, 0.1802, 0.9808), (0.1464, 0.3536, 0.9239), (0.2126, 0.5133, 0.8315), (0.2706, 0.6533, 0.7071), (0.3182, 0.7682, 0.5556), (0.3536, 0.8536, 0.3827), (0.3753, 0.9061, 0.1951), (0.3827, 0.9239, 0.0), (0.3753, 0.9061, -0.1951), (0.3536, 0.8536, -0.3827), (0.3182, 0.7682, -0.5556), (0.2706, 0.6533, -0.7071), (0.2126, 0.5133, -0.8315), (0.1464, 0.3536, -0.9239), (0.07466, 0.1802, -0.9808), (0.1084, 0.1622, 0.9808), (0.2126, 0.3182, 0.9239), (0.3087, 0.4619, 0.8315), (0.3928, 0.5879, 0.7071), (0.4619, 0.6913, 0.5556), (0.5133, 0.7682, 0.3827), (0.5449, 0.8155, 0.1951), (0.5556, 0.8315, 0.0), (0.5449, 0.8155, -0.1951), (0.5133, 0.7682, -0.3827), (0.4619, 0.6913, -0.5556), (0.3928, 0.5879, -0.7071), (0.3087, 0.4619, -0.8315), (0.2126, 0.3182, -0.9239), (0.1084, 0.1622, -0.9808), (0.1379, 0.1379, 0.9808), (0.2706, 0.2706, 0.9239), (0.3928, 0.3928, 0.8315), (0.5, 0.5, 0.7071), (0.5879, 0.5879, 0.5556), (0.6533, 0.6533, 0.3827), (0.6935, 0.6935, 0.1951), (0.7071, 0.7071, 0.0), (0.6935, 0.6935, -0.1951), (0.6533, 0.6533, -0.3827), (0.5879, 0.5879, -0.5556), (0.5, 0.5, -0.7071), (0.3928, 0.3928, -0.8315), (0.2706, 0.2706, -0.9239), (0.1379, 0.1379, -0.9808), (0.1622, 0.1084, 0.9808), (0.3182, 0.2126, 0.9239), (0.4619, 0.3087, 0.8315), (0.5879, 0.3928, 0.7071), (0.6913, 0.4619, 0.5556), (0.7682, 0.5133, 0.3827), (0.8155, 0.5449, 0.1951), (0.8315, 0.5556, 0.0), (0.8155, 0.5449, -0.1951), (0.7682, 0.5133, -0.3827), (0.6913, 0.4619, -0.5556), (0.5879, 0.3928, -0.7071), (0.4619, 0.3087, -0.8315), (0.3182, 0.2126, -0.9239), (0.1622, 0.1084, -0.9808), (0.0, -3.258e-07, -1.0), (0.1802, 0.07466, 0.9808), (0.3536, 0.1464, 0.9239), (0.5133, 0.2126, 0.8315), (0.6533, 0.2706, 0.7071), (0.7682, 0.3182, 0.5556), (0.8536, 0.3536, 0.3827), (0.9061, 0.3753, 0.1951), (0.9239, 0.3827, 0.0), (0.9061, 0.3753, -0.1951), (0.8536, 0.3536, -0.3827), (0.7682, 0.3182, -0.5556), (0.6533, 0.2706, -0.7071), (0.5133, 0.2126, -0.8315), (0.3536, 0.1464, -0.9239), (0.1802, 0.07466, -0.9808), (0.1913, 0.03806, 0.9808), (0.3753, 0.07466, 0.9239), (0.5449, 0.1084, 0.8315), (0.6935, 0.1379, 0.7071), (0.8155, 0.1622, 0.5556), (0.9061, 0.1802, 0.3827), (0.9619, 0.1913, 0.1951), (0.9808, 0.1951, 0.0), (0.9619, 0.1913, -0.1951), (0.9061, 0.1802, -0.3827), (0.8155, 0.1622, -0.5556), (0.6935, 0.1379, -0.7071), (0.5449, 0.1084, -0.8315), (0.3753, 0.07466, -0.9239), (0.1913, 0.03806, -0.9808), (0.1951, -3.266e-07, 0.9808), (0.3827, -3.192e-07, 0.9239), (0.5556, -3.117e-07, 0.8315), (0.7071, -3.192e-07, 0.7071), (0.8315, -3.341e-07, 0.5556), (0.9239, -2.745e-07, 0.3827), (0.9808, -3.937e-07, 0.1951), (1.0, -3.788e-07, 0.0), (0.9808, -3.937e-07, -0.1951), (0.9239, -2.298e-07, -0.3827), (0.8315, -3.341e-07, -0.5556), (0.7071, -3.192e-07, -0.7071), (0.5556, -3.415e-07, -0.8315), (0.3827, -3.043e-07, -0.9239), (0.1951, -3.08e-07, -0.9808), (0.1913, -0.03806, 0.9808), (0.3753, -0.07466, 0.9239), (0.5449, -0.1084, 0.8315), (0.6935, -0.138, 0.7071), (0.8155, -0.1622, 0.5556), (0.9061, -0.1802, 0.3827), (0.9619, -0.1913, 0.1951), (0.9808, -0.1951, 0.0), (0.9619, -0.1913, -0.1951), (0.9061, -0.1802, -0.3827), (0.8155, -0.1622, -0.5556), (0.6935, -0.138, -0.7071), (0.5449, -0.1084, -0.8315), (0.3753, -0.07466, -0.9239), (0.1913, -0.03806, -0.9808), (0.1802, -0.07466, 0.9808), (0.3536, -0.1464, 0.9239), (0.5133, -0.2126, 0.8315), (0.6533, -0.2706, 0.7071), (0.7682, -0.3182, 0.5556), (0.8536, -0.3536, 0.3827), (0.9061, -0.3753, 0.1951), (0.9239, -0.3827, 0.0), (0.9061, -0.3753, -0.1951), (0.8536, -0.3536, -0.3827), (0.7682, -0.3182, -0.5556), (0.6533, -0.2706, -0.7071), (0.5133, -0.2126, -0.8315), (0.3536, -0.1464, -0.9239), (0.1802, -0.07466, -0.9808), (0.1622, -0.1084, 0.9808), (0.3182, -0.2126, 0.9239), (0.4619, -0.3087, 0.8315), (0.5879, -0.3928, 0.7071), (0.6913, -0.4619, 0.5556), (0.7682, -0.5133, 0.3827), (0.8155, -0.5449, 0.1951), (0.8315, -0.5556, 0.0), (0.8155, -0.5449, -0.1951), (0.7682, -0.5133, -0.3827), (0.6913, -0.4619, -0.5556), (0.5879, -0.3928, -0.7071), (0.4619, -0.3087, -0.8315), (0.3182, -0.2126, -0.9239), (0.1622, -0.1084, -0.9808), (0.1379, -0.138, 0.9808), (0.2706, -0.2706, 0.9239), (0.3928, -0.3928, 0.8315), (0.5, -0.5, 0.7071), (0.5879, -0.5879, 0.5556), (0.6533, -0.6533, 0.3827), (0.6935, -0.6935, 0.1951), (0.7071, -0.7071, 0.0), (0.6935, -0.6935, -0.1951), (0.6533, -0.6533, -0.3827), (0.5879, -0.5879, -0.5556), (0.5, -0.5, -0.7071), (0.3928, -0.3928, -0.8315), (0.2706, -0.2706, -0.9239), (0.1379, -0.138, -0.9808), (0.1084, -0.1622, 0.9808), (0.2126, -0.3182, 0.9239), (0.3087, -0.4619, 0.8315), (0.3928, -0.5879, 0.7071), (0.4619, -0.6913, 0.5556), (0.5133, -0.7682, 0.3827), (0.5449, -0.8155, 0.1951), (0.5556, -0.8315, 0.0), (0.5449, -0.8155, -0.1951), (0.5133, -0.7682, -0.3827), (0.4619, -0.6913, -0.5556), (0.3928, -0.5879, -0.7071), (0.3087, -0.4619, -0.8315), (0.2126, -0.3182, -0.9239), (0.1084, -0.1622, -0.9808), (0.07466, -0.1802, 0.9808), (0.1464, -0.3536, 0.9239), (0.2126, -0.5133, 0.8315), (0.2706, -0.6533, 0.7071), (0.3182, -0.7682, 0.5556), (0.3536, -0.8536, 0.3827), (0.3753, -0.9061, 0.1951), (0.3827, -0.9239, 0.0), (0.3753, -0.9061, -0.1951), (0.3536, -0.8536, -0.3827), (0.3182, -0.7682, -0.5556), (0.2706, -0.6533, -0.7071), (0.2126, -0.5133, -0.8315), (0.1464, -0.3536, -0.9239), (0.07466, -0.1802, -0.9808), (0.03806, -0.1913, 0.9808), (0.07466, -0.3753, 0.9239), (0.1084, -0.5449, 0.8315), (0.1379, -0.6935, 0.7071), (0.1622, -0.8155, 0.5556), (0.1802, -0.9061, 0.3827), (0.1913, -0.9619, 0.1951), (0.1951, -0.9808, 0.0), (0.1913, -0.9619, -0.1951), (0.1802, -0.9061, -0.3827), (0.1622, -0.8155, -0.5556), (0.1379, -0.6935, -0.7071), (0.1084, -0.5449, -0.8315), (0.07466, -0.3753, -0.9239), (0.03806, -0.1913, -0.9808), (-7.212e-09, -0.1951, 0.9808), (4.122e-08, -0.3827, 0.9239), (2.632e-08, -0.5556, 0.8315), (-2.584e-08, -0.7071, 0.7071), (-8.544e-08, -0.8315, 0.5556), (6.357e-08, -0.9239, 0.3827), (-8.544e-08, -0.9808, 0.1951), (-1.003e-07, -1.0, 0.0), (-8.544e-08, -0.9808, -0.1951), (6.357e-08, -0.9239, -0.3827), (-8.544e-08, -0.8315, -0.5556), (-2.584e-08, -0.7071, -0.7071), (-1.094e-08, -0.5556, -0.8315), (3.964e-09, -0.3827, -0.9239), (3.964e-09, -0.1951, -0.9808), (-0.03806, -0.1913, 0.9808), (-0.07466, -0.3753, 0.9239), (-0.1084, -0.5449, 0.8315), (-0.1379, -0.6935, 0.7071), (-0.1622, -0.8155, 0.5556), (-0.1802, -0.9061, 0.3827), (-0.1913, -0.9619, 0.1951), (-0.1951, -0.9808, 0.0), (-0.1913, -0.9619, -0.1951), (-0.1802, -0.9061, -0.3827), (-0.1622, -0.8155, -0.5556), (-0.1379, -0.6935, -0.7071), (-0.1084, -0.5449, -0.8315), (-0.07466, -0.3753, -0.9239), (-0.03806, -0.1913, -0.9808), (-0.07466, -0.1802, 0.9808), (-0.1464, -0.3536, 0.9239), (-0.2126, -0.5133, 0.8315), (-0.2706, -0.6533, 0.7071), (-0.3182, -0.7682, 0.5556), (-0.3536, -0.8536, 0.3827), (-0.3753, -0.9061, 0.1951), (-0.3827, -0.9239, 0.0), (-0.3753, -0.9061, -0.1951), (-0.3536, -0.8536, -0.3827), (-0.3182, -0.7682, -0.5556), (-0.2706, -0.6533, -0.7071), (-0.2126, -0.5133, -0.8315), (-0.1464, -0.3536, -0.9239), (-0.07466, -0.1802, -0.9808), (-1.81e-07, -5.968e-07, 1.0), (-0.1084, -0.1622, 0.9808), (-0.2126, -0.3182, 0.9239), (-0.3087, -0.4619, 0.8315), (-0.3928, -0.5879, 0.7071), (-0.4619, -0.6913, 0.5556), (-0.5133, -0.7682, 0.3827), (-0.5449, -0.8155, 0.1951), (-0.5556, -0.8315, 0.0), (-0.5449, -0.8155, -0.1951), (-0.5133, -0.7682, -0.3827), (-0.4619, -0.6913, -0.5556), (-0.3928, -0.5879, -0.7071), (-0.3087, -0.4619, -0.8315), (-0.2126, -0.3182, -0.9239), (-0.1084, -0.1622, -0.9808), (-0.1379, -0.138, 0.9808), (-0.2706, -0.2706, 0.9239), (-0.3928, -0.3928, 0.8315), (-0.5, -0.5, 0.7071), (-0.5879, -0.5879, 0.5556), (-0.6533, -0.6533, 0.3827), (-0.6935, -0.6935, 0.1951), (-0.7071, -0.7071, 0.0), (-0.6935, -0.6935, -0.1951), (-0.6533, -0.6533, -0.3827), (-0.5879, -0.5879, -0.5556), (-0.5, -0.5, -0.7071), (-0.3928, -0.3928, -0.8315), (-0.2706, -0.2706, -0.9239), (-0.1379, -0.1379, -0.9808), (-0.1622, -0.1084, 0.9808), (-0.3182, -0.2126, 0.9239), (-0.4619, -0.3087, 0.8315), (-0.5879, -0.3928, 0.7071), (-0.6913, -0.4619, 0.5556), (-0.7682, -0.5133, 0.3827), (-0.8155, -0.5449, 0.1951), (-0.8315, -0.5556, 0.0), (-0.8155, -0.5449, -0.1951), (-0.7682, -0.5133, -0.3827), (-0.6913, -0.4619, -0.5556), (-0.5879, -0.3928, -0.7071), (-0.4619, -0.3087, -0.8315), (-0.3182, -0.2126, -0.9239), (-0.1622, -0.1084, -0.9808), (-0.1802, -0.07466, 0.9808), (-0.3536, -0.1464, 0.9239), (-0.5133, -0.2126, 0.8315), (-0.6533, -0.2706, 0.7071), (-0.7682, -0.3182, 0.5556), (-0.8536, -0.3536, 0.3827), (-0.9061, -0.3753, 0.1951), (-0.9239, -0.3827, 0.0), (-0.9061, -0.3753, -0.1951), (-0.8536, -0.3536, -0.3827), (-0.7682, -0.3182, -0.5556), (-0.6533, -0.2706, -0.7071), (-0.5133, -0.2126, -0.8315), (-0.3536, -0.1464, -0.9239), (-0.1802, -0.07466, -0.9808), (-0.1913, -0.03806, 0.9808), (-0.3753, -0.07466, 0.9239), (-0.5449, -0.1084, 0.8315), (-0.6935, -0.1379, 0.7071), (-0.8155, -0.1622, 0.5556), (-0.9061, -0.1802, 0.3827), (-0.9619, -0.1913, 0.1951), (-0.9808, -0.1951, 0.0), (-0.9619, -0.1913, -0.1951), (-0.9061, -0.1802, -0.3827), (-0.8155, -0.1622, -0.5556), (-0.6935, -0.1379, -0.7071), (-0.5449, -0.1084, -0.8315), (-0.3753, -0.07466, -0.9239), (-0.1913, -0.03806, -0.9808), (-0.1951, -3.117e-07, 0.9808), (-0.3827, -2.819e-07, 0.9239), (-0.5556, -2.819e-07, 0.8315), (-0.7071, -1.851e-07, 0.7071), (-0.8315, -1.404e-07, 0.5556), (-0.9239, -3.192e-07, 0.3827), (-0.9808, -9.567e-08, 0.1951), (-1.0, -1.404e-07, 0.0), (-0.9808, -9.567e-08, -0.1951), (-0.9239, -3.192e-07, -0.3827), (-0.8315, -1.404e-07, -0.5556), (-0.7071, -1.851e-07, -0.7071), (-0.5556, -2.596e-07, -0.8315), (-0.3827, -2.521e-07, -0.9239), (-0.1951, -3.155e-07, -0.9808), (-0.1913, 0.03806, 0.9808), (-0.3753, 0.07466, 0.9239), (-0.5449, 0.1084, 0.8315), (-0.6935, 0.1379, 0.7071), (-0.8155, 0.1622, 0.5556), (-0.9061, 0.1802, 0.3827), (-0.9619, 0.1913, 0.1951), (-0.9808, 0.1951, 0.0), (-0.9619, 0.1913, -0.1951), (-0.9061, 0.1802, -0.3827), (-0.8155, 0.1622, -0.5556), (-0.6935, 0.1379, -0.7071), (-0.5449, 0.1084, -0.8315), (-0.3753, 0.07466, -0.9239), (-0.1913, 0.03806, -0.9808), (-0.1802, 0.07466, 0.9808), (-0.3536, 0.1464, 0.9239), (-0.5133, 0.2126, 0.8315), (-0.6533, 0.2706, 0.7071), (-0.7682, 0.3182, 0.5556), (-0.8536, 0.3536, 0.3827), (-0.9061, 0.3753, 0.1951), (-0.9239, 0.3827, 0.0), (-0.9061, 0.3753, -0.1951), (-0.8536, 0.3536, -0.3827), (-0.7682, 0.3182, -0.5556), (-0.6533, 0.2706, -0.7071), (-0.5133, 0.2126, -0.8315), (-0.3536, 0.1464, -0.9239), (-0.1802, 0.07466, -0.9808), (-0.1622, 0.1084, 0.9808), (-0.3182, 0.2126, 0.9239), (-0.4619, 0.3087, 0.8315), (-0.5879, 0.3928, 0.7071), (-0.6913, 0.4619, 0.5556), (-0.7682, 0.5133, 0.3827), (-0.8155, 0.5449, 0.1951), (-0.8315, 0.5556, 0.0), (-0.8155, 0.5449, -0.1951), (-0.7682, 0.5133, -0.3827), (-0.6913, 0.4619, -0.5556), (-0.5879, 0.3928, -0.7071), (-0.4619, 0.3087, -0.8315), (-0.3182, 0.2126, -0.9239), (-0.1622, 0.1084, -0.9808), (-0.1379, 0.1379, 0.9808), (-0.2706, 0.2706, 0.9239), (-0.3928, 0.3928, 0.8315), (-0.5, 0.5, 0.7071), (-0.5879, 0.5879, 0.5556), (-0.6533, 0.6533, 0.3827), (-0.6935, 0.6935, 0.1951), (-0.7071, 0.7071, 0.0), (-0.6935, 0.6935, -0.1951), (-0.6533, 0.6533, -0.3827), (-0.5879, 0.5879, -0.5556), (-0.5, 0.5, -0.7071), (-0.3928, 0.3928, -0.8315), (-0.2706, 0.2706, -0.9239), (-0.1379, 0.1379, -0.9808), (-0.1084, 0.1622, 0.9808), (-0.2126, 0.3182, 0.9239), (-0.3087, 0.4619, 0.8315), (-0.3928, 0.5879, 0.7071), (-0.4619, 0.6913, 0.5556), (-0.5133, 0.7682, 0.3827), (-0.5449, 0.8155, 0.1951), (-0.5556, 0.8315, 0.0), (-0.5449, 0.8155, -0.1951), (-0.5133, 0.7682, -0.3827), (-0.4619, 0.6913, -0.5556), (-0.3928, 0.5879, -0.7071), (-0.3087, 0.4619, -0.8315), (-0.2126, 0.3182, -0.9239), (-0.1084, 0.1622, -0.9808), (-0.07466, 0.1802, 0.9808), (-0.1464, 0.3536, 0.9239), (-0.2126, 0.5133, 0.8315), (-0.2706, 0.6533, 0.7071), (-0.3182, 0.7682, 0.5556), (-0.3536, 0.8536, 0.3827), (-0.3753, 0.9061, 0.1951), (-0.3827, 0.9239, 0.0), (-0.3753, 0.9061, -0.1951), (-0.3536, 0.8536, -0.3827), (-0.3182, 0.7682, -0.5556), (-0.2706, 0.6533, -0.7071), (-0.2126, 0.5133, -0.8315), (-0.1464, 0.3536, -0.9239), (-0.07466, 0.1802, -0.9808), (-0.03806, 0.1913, 0.9808), (-0.07466, 0.3753, 0.9239), (-0.1084, 0.5449, 0.8315), (-0.1379, 0.6935, 0.7071), (-0.1622, 0.8155, 0.5556), (-0.1802, 0.9061, 0.3827), (-0.1913, 0.9619, 0.1951), (-0.1951, 0.9808, 0.0), (-0.1913, 0.9619, -0.1951), (-0.1802, 0.9061, -0.3827), (-0.1622, 0.8155, -0.5556), (-0.1379, 0.6935, -0.7071), (-0.1084, 0.5449, -0.8315), (-0.07466, 0.3753, -0.9239), (-0.03806, 0.1913, -0.9808), (3.749e-08, 0.1951, 0.9808), (7.847e-08, 0.3827, 0.9239), (1.083e-07, 0.5556, 0.8315), (1.53e-07, 0.7071, 0.7071), (2.722e-07, 0.8315, 0.5556), (6.357e-08, 0.9239, 0.3827), (2.573e-07, 0.9808, 0.1951), (2.722e-07, 1.0, 0.0), (2.573e-07, 0.9808, -0.1951), (6.357e-08, 0.9239, -0.3827), (2.722e-07, 0.8315, -0.5556), (1.53e-07, 0.7071, -0.7071), (1.232e-07, 0.5556, -0.8315), (7.847e-08, 0.3827, -0.9239), (1.514e-08, 0.1951, -0.9808)], [], [(475, 474, 7, 8), (468, 467, 0, 1), (476, 475, 8, 9), (469, 468, 1, 2), (477, 476, 9, 10), (470, 469, 2, 3), (478, 477, 10, 11), (471, 470, 3, 4), (479, 478, 11, 12), (472, 471, 4, 5), (480, 479, 12, 13), (473, 472, 5, 6), (481, 480, 13, 14), (474, 473, 6, 7), (467, 271, 0), (75, 481, 14), (7, 6, 21, 22), (0, 271, 15), (75, 14, 29), (8, 7, 22, 23), (1, 0, 15, 16), (9, 8, 23, 24), (2, 1, 16, 17), (10, 9, 24, 25), (3, 2, 17, 18), (11, 10, 25, 26), (4, 3, 18, 19), (12, 11, 26, 27), (5, 4, 19, 20), (13, 12, 27, 28), (6, 5, 20, 21), (14, 13, 28, 29), (26, 25, 40, 41), (19, 18, 33, 34), (27, 26, 41, 42), (20, 19, 34, 35), (28, 27, 42, 43), (21, 20, 35, 36), (29, 28, 43, 44), (22, 21, 36, 37), (15, 271, 30), (75, 29, 44), (23, 22, 37, 38), (16, 15, 30, 31), (24, 23, 38, 39), (17, 16, 31, 32), (25, 24, 39, 40), (18, 17, 32, 33), (30, 271, 45), (75, 44, 59), (38, 37, 52, 53), (31, 30, 45, 46), (39, 38, 53, 54), (32, 31, 46, 47), (40, 39, 54, 55), (33, 32, 47, 48), (41, 40, 55, 56), (34, 33, 48, 49), (42, 41, 56, 57), (35, 34, 49, 50), (43, 42, 57, 58), (36, 35, 50, 51), (44, 43, 58, 59), (37, 36, 51, 52), (49, 48, 63, 64), (57, 56, 71, 72), (50, 49, 64, 65), (58, 57, 72, 73), (51, 50, 65, 66), (59, 58, 73, 74), (52, 51, 66, 67), (45, 271, 60), (75, 59, 74), (53, 52, 67, 68), (46, 45, 60, 61), (54, 53, 68, 69), (47, 46, 61, 62), (55, 54, 69, 70), (48, 47, 62, 63), (56, 55, 70, 71), (68, 67, 83, 84), (61, 60, 76, 77), (69, 68, 84, 85), (62, 61, 77, 78), (70, 69, 85, 86), (63, 62, 78, 79), (71, 70, 86, 87), (64, 63, 79, 80), (72, 71, 87, 88), (65, 64, 80, 81), (73, 72, 88, 89), (66, 65, 81, 82), (74, 73, 89, 90), (67, 66, 82, 83), (60, 271, 76), (75, 74, 90), (88, 87, 102, 103), (81, 80, 95, 96), (89, 88, 103, 104), (82, 81, 96, 97), (90, 89, 104, 105), (83, 82, 97, 98), (76, 271, 91), (75, 90, 105), (84, 83, 98, 99), (77, 76, 91, 92), (85, 84, 99, 100), (78, 77, 92, 93), (86, 85, 100, 101), (79, 78, 93, 94), (87, 86, 101, 102), (80, 79, 94, 95), (100, 99, 114, 115), (93, 92, 107, 108), (101, 100, 115, 116), (94, 93, 108, 109), (102, 101, 116, 117), (95, 94, 109, 110), (103, 102, 117, 118), (96, 95, 110, 111), (104, 103, 118, 119), (97, 96, 111, 112), (105, 104, 119, 120), (98, 97, 112, 113), (91, 271, 106), (75, 105, 120), (99, 98, 113, 114), (92, 91, 106, 107), (119, 118, 133, 134), (112, 111, 126, 127), (120, 119, 134, 135), (113, 112, 127, 128), (106, 271, 121), (75, 120, 135), (114, 113, 128, 129), (107, 106, 121, 122), (115, 114, 129, 130), (108, 107, 122, 123), (116, 115, 130, 131), (109, 108, 123, 124), (117, 116, 131, 132), (110, 109, 124, 125), (118, 117, 132, 133), (111, 110, 125, 126), (123, 122, 137, 138), (131, 130, 145, 146), (124, 123, 138, 139), (132, 131, 146, 147), (125, 124, 139, 140), (133, 132, 147, 148), (126, 125, 140, 141), (134, 133, 148, 149), (127, 126, 141, 142), (135, 134, 149, 150), (128, 127, 142, 143), (121, 271, 136), (75, 135, 150), (129, 128, 143, 144), (122, 121, 136, 137), (130, 129, 144, 145), (142, 141, 156, 157), (150, 149, 164, 165), (143, 142, 157, 158), (136, 271, 151), (75, 150, 165), (144, 143, 158, 159), (137, 136, 151, 152), (145, 144, 159, 160), (138, 137, 152, 153), (146, 145, 160, 161), (139, 138, 153, 154), (147, 146, 161, 162), (140, 139, 154, 155), (148, 147, 162, 163), (141, 140, 155, 156), (149, 148, 163, 164), (161, 160, 175, 176), (154, 153, 168, 169), (162, 161, 176, 177), (155, 154, 169, 170), (163, 162, 177, 178), (156, 155, 170, 171), (164, 163, 178, 179), (157, 156, 171, 172), (165, 164, 179, 180), (158, 157, 172, 173), (151, 271, 166), (75, 165, 180), (159, 158, 173, 174), (152, 151, 166, 167), (160, 159, 174, 175), (153, 152, 167, 168), (180, 179, 194, 195), (173, 172, 187, 188), (166, 271, 181), (75, 180, 195), (174, 173, 188, 189), (167, 166, 181, 182), (175, 174, 189, 190), (168, 167, 182, 183), (176, 175, 190, 191), (169, 168, 183, 184), (177, 176, 191, 192), (170, 169, 184, 185), (178, 177, 192, 193), (171, 170, 185, 186), (179, 178, 193, 194), (172, 171, 186, 187), (184, 183, 198, 199), (192, 191, 206, 207), (185, 184, 199, 200), (193, 192, 207, 208), (186, 185, 200, 201), (194, 193, 208, 209), (187, 186, 201, 202), (195, 194, 209, 210), (188, 187, 202, 203), (181, 271, 196), (75, 195, 210), (189, 188, 203, 204), (182, 181, 196, 197), (190, 189, 204, 205), (183, 182, 197, 198), (191, 190, 205, 206), (203, 202, 217, 218), (196, 271, 211), (75, 210, 225), (204, 203, 218, 219), (197, 196, 211, 212), (205, 204, 219, 220), (198, 197, 212, 213), (206, 205, 220, 221), (199, 198, 213, 214), (207, 206, 221, 222), (200, 199, 214, 215), (208, 207, 222, 223), (201, 200, 215, 216), (209, 208, 223, 224), (202, 201, 216, 217), (210, 209, 224, 225), (222, 221, 236, 237), (215, 214, 229, 230), (223, 222, 237, 238), (216, 215, 230, 231), (224, 223, 238, 239), (217, 216, 231, 232), (225, 224, 239, 240), (218, 217, 232, 233), (211, 271, 226), (75, 225, 240), (219, 218, 233, 234), (212, 211, 226, 227), (220, 219, 234, 235), (213, 212, 227, 228), (221, 220, 235, 236), (214, 213, 228, 229), (75, 240, 255), (234, 233, 248, 249), (227, 226, 241, 242), (235, 234, 249, 250), (228, 227, 242, 243), (236, 235, 250, 251), (229, 228, 243, 244), (237, 236, 251, 252), (230, 229, 244, 245), (238, 237, 252, 253), (231, 230, 245, 246), (239, 238, 253, 254), (232, 231, 246, 247), (240, 239, 254, 255), (233, 232, 247, 248), (226, 271, 241), (253, 252, 267, 268), (246, 245, 260, 261), (254, 253, 268, 269), (247, 246, 261, 262), (255, 254, 269, 270), (248, 247, 262, 263), (241, 271, 256), (75, 255, 270), (249, 248, 263, 264), (242, 241, 256, 257), (250, 249, 264, 265), (243, 242, 257, 258), (251, 250, 265, 266), (244, 243, 258, 259), (252, 251, 266, 267), (245, 244, 259, 260), (257, 256, 272, 273), (265, 264, 280, 281), (258, 257, 273, 274), (266, 265, 281, 282), (259, 258, 274, 275), (267, 266, 282, 283), (260, 259, 275, 276), (268, 267, 283, 284), (261, 260, 276, 277), (269, 268, 284, 285), (262, 261, 277, 278), (270, 269, 285, 286), (263, 262, 278, 279), (256, 271, 272), (75, 270, 286), (264, 263, 279, 280), (277, 276, 291, 292), (285, 284, 299, 300), (278, 277, 292, 293), (286, 285, 300, 301), (279, 278, 293, 294), (272, 271, 287), (75, 286, 301), (280, 279, 294, 295), (273, 272, 287, 288), (281, 280, 295, 296), (274, 273, 288, 289), (282, 281, 296, 297), (275, 274, 289, 290), (283, 282, 297, 298), (276, 275, 290, 291), (284, 283, 298, 299), (296, 295, 310, 311), (289, 288, 303, 304), (297, 296, 311, 312), (290, 289, 304, 305), (298, 297, 312, 313), (291, 290, 305, 306), (299, 298, 313, 314), (292, 291, 306, 307), (300, 299, 314, 315), (293, 292, 307, 308), (301, 300, 315, 316), (294, 293, 308, 309), (287, 271, 302), (75, 301, 316), (295, 294, 309, 310), (288, 287, 302, 303), (315, 314, 329, 330), (308, 307, 322, 323), (316, 315, 330, 331), (309, 308, 323, 324), (302, 271, 317), (75, 316, 331), (310, 309, 324, 325), (303, 302, 317, 318), (311, 310, 325, 326), (304, 303, 318, 319), (312, 311, 326, 327), (305, 304, 319, 320), (313, 312, 327, 328), (306, 305, 320, 321), (314, 313, 328, 329), (307, 306, 321, 322), (319, 318, 333, 334), (327, 326, 341, 342), (320, 319, 334, 335), (328, 327, 342, 343), (321, 320, 335, 336), (329, 328, 343, 344), (322, 321, 336, 337), (330, 329, 344, 345), (323, 322, 337, 338), (331, 330, 345, 346), (324, 323, 338, 339), (317, 271, 332), (75, 331, 346), (325, 324, 339, 340), (318, 317, 332, 333), (326, 325, 340, 341), (338, 337, 352, 353), (346, 345, 360, 361), (339, 338, 353, 354), (332, 271, 347), (75, 346, 361), (340, 339, 354, 355), (333, 332, 347, 348), (341, 340, 355, 356), (334, 333, 348, 349), (342, 341, 356, 357), (335, 334, 349, 350), (343, 342, 357, 358), (336, 335, 350, 351), (344, 343, 358, 359), (337, 336, 351, 352), (345, 344, 359, 360), (357, 356, 371, 372), (350, 349, 364, 365), (358, 357, 372, 373), (351, 350, 365, 366), (359, 358, 373, 374), (352, 351, 366, 367), (360, 359, 374, 375), (353, 352, 367, 368), (361, 360, 375, 376), (354, 353, 368, 369), (347, 271, 362), (75, 361, 376), (355, 354, 369, 370), (348, 347, 362, 363), (356, 355, 370, 371), (349, 348, 363, 364), (376, 375, 390, 391), (369, 368, 383, 384), (362, 271, 377), (75, 376, 391), (370, 369, 384, 385), (363, 362, 377, 378), (371, 370, 385, 386), (364, 363, 378, 379), (372, 371, 386, 387), (365, 364, 379, 380), (373, 372, 387, 388), (366, 365, 380, 381), (374, 373, 388, 389), (367, 366, 381, 382), (375, 374, 389, 390), (368, 367, 382, 383), (388, 387, 402, 403), (381, 380, 395, 396), (389, 388, 403, 404), (382, 381, 396, 397), (390, 389, 404, 405), (383, 382, 397, 398), (391, 390, 405, 406), (384, 383, 398, 399), (377, 271, 392), (75, 391, 406), (385, 384, 399, 400), (378, 377, 392, 393), (386, 385, 400, 401), (379, 378, 393, 394), (387, 386, 401, 402), (380, 379, 394, 395), (392, 271, 407), (75, 406, 421), (400, 399, 414, 415), (393, 392, 407, 408), (401, 400, 415, 416), (394, 393, 408, 409), (402, 401, 416, 417), (395, 394, 409, 410), (403, 402, 417, 418), (396, 395, 410, 411), (404, 403, 418, 419), (397, 396, 411, 412), (405, 404, 419, 420), (398, 397, 412, 413), (406, 405, 420, 421), (399, 398, 413, 414), (411, 410, 425, 426), (419, 418, 433, 434), (412, 411, 426, 427), (420, 419, 434, 435), (413, 412, 427, 428), (421, 420, 435, 436), (414, 413, 428, 429), (407, 271, 422), (75, 421, 436), (415, 414, 429, 430), (408, 407, 422, 423), (416, 415, 430, 431), (409, 408, 423, 424), (417, 416, 431, 432), (410, 409, 424, 425), (418, 417, 432, 433), (430, 429, 444, 445), (423, 422, 437, 438), (431, 430, 445, 446), (424, 423, 438, 439), (432, 431, 446, 447), (425, 424, 439, 440), (433, 432, 447, 448), (426, 425, 440, 441), (434, 433, 448, 449), (427, 426, 441, 442), (435, 434, 449, 450), (428, 427, 442, 443), (436, 435, 450, 451), (429, 428, 443, 444), (422, 271, 437), (75, 436, 451), (449, 448, 463, 464), (442, 441, 456, 457), (450, 449, 464, 465), (443, 442, 457, 458), (451, 450, 465, 466), (444, 443, 458, 459), (437, 271, 452), (75, 451, 466), (445, 444, 459, 460), (438, 437, 452, 453), (446, 445, 460, 461), (439, 438, 453, 454), (447, 446, 461, 462), (440, 439, 454, 455), (448, 447, 462, 463), (441, 440, 455, 456), (453, 452, 467, 468), (461, 460, 475, 476), (454, 453, 468, 469), (462, 461, 476, 477), (455, 454, 469, 470), (463, 462, 477, 478), (456, 455, 470, 471), (464, 463, 478, 479), (457, 456, 471, 472), (465, 464, 479, 480), (458, 457, 472, 473), (466, 465, 480, 481), (459, 458, 473, 474), (452, 271, 467), (75, 466, 481), (460, 459, 474, 475)])
_uv = me_sphere.uv_layers.new(name='UVMap')
_uv.uv.foreach_set('vector', [2.55, 0.1693, 2.586, 0.5027, 2.276, 0.507, 2.252, 0.2283, 1.349, 2.16, 0.8976, 2.182, 0.8985, 2.096, 1.303, 2.009, 2.45, -0.1536, 2.55, 0.1693, 2.252, 0.2283, 2.178, -0.04491, 1.744, 2.009, 1.349, 2.16, 1.303, 2.009, 1.629, 1.83, 2.278, -0.4505, 2.45, -0.1536, 2.178, -0.04491, 2.054, -0.3066, 2.062, 1.774, 1.744, 2.009, 1.629, 1.83, 1.88, 1.599, 2.047, -0.7187, 2.278, -0.4505, 2.054, -0.3066, 1.877, -0.5525, 2.302, 1.488, 2.062, 1.774, 1.88, 1.599, 2.063, 1.34, 1.749, -0.9363, 2.047, -0.7187, 1.877, -0.5525, 1.641, -0.7703, 2.469, 1.173, 2.302, 1.488, 2.063, 1.34, 2.186, 1.067, 1.388, -1.081, 1.749, -0.9363, 1.641, -0.7703, 1.34, -0.9428, 2.558, 0.8392, 2.469, 1.173, 2.186, 1.067, 2.253, 0.7867, 0.9753, -1.123, 1.388, -1.081, 1.34, -0.9428, 0.9702, -1.042, 2.586, 0.5027, 2.558, 0.8392, 2.253, 0.7867, 2.276, 0.507, 0.8976, 2.182, 0.4202, 2.036, 0.8985, 2.096, 0.5174, -1.04, 0.9753, -1.123, 0.9702, -1.042, 2.276, 0.507, 2.253, 0.7867, 2.0, 0.749, 2.017, 0.5092, 0.8985, 2.096, 0.4202, 2.036, 0.8867, 2.016, 0.5174, -1.04, 0.9702, -1.042, 0.953, -0.9683, 2.252, 0.2283, 2.276, 0.507, 2.017, 0.5092, 1.999, 0.2708, 1.303, 2.009, 0.8985, 2.096, 0.8867, 2.016, 1.243, 1.881, 2.178, -0.04491, 2.252, 0.2283, 1.999, 0.2708, 1.945, 0.03457, 1.629, 1.83, 1.303, 2.009, 1.243, 1.881, 1.513, 1.686, 2.054, -0.3066, 2.178, -0.04491, 1.945, 0.03457, 1.852, -0.1976, 1.88, 1.599, 1.629, 1.83, 1.513, 1.686, 1.711, 1.464, 1.877, -0.5525, 2.054, -0.3066, 1.852, -0.1976, 1.716, -0.4234, 2.063, 1.34, 1.88, 1.599, 1.711, 1.464, 1.853, 1.229, 1.641, -0.7703, 1.877, -0.5525, 1.716, -0.4234, 1.529, -0.6364, 2.186, 1.067, 2.063, 1.34, 1.853, 1.229, 1.947, 0.9895, 1.34, -0.9428, 1.641, -0.7703, 1.529, -0.6364, 1.28, -0.8253, 2.253, 0.7867, 2.186, 1.067, 1.947, 0.9895, 2.0, 0.749, 0.9702, -1.042, 1.34, -0.9428, 1.28, -0.8253, 0.953, -0.9683, 1.716, -0.4234, 1.852, -0.1976, 1.67, -0.1144, 1.565, -0.3227, 1.853, 1.229, 1.711, 1.464, 1.554, 1.358, 1.665, 1.143, 1.529, -0.6364, 1.716, -0.4234, 1.565, -0.3227, 1.416, -0.5286, 1.947, 0.9895, 1.853, 1.229, 1.665, 1.143, 1.738, 0.9301, 1.28, -0.8253, 1.529, -0.6364, 1.416, -0.5286, 1.21, -0.7262, 2.0, 0.749, 1.947, 0.9895, 1.738, 0.9301, 1.779, 0.7192, 0.953, -0.9683, 1.28, -0.8253, 1.21, -0.7262, 0.9261, -0.9018, 2.017, 0.5092, 2.0, 0.749, 1.779, 0.7192, 1.793, 0.5101, 0.8867, 2.016, 0.4202, 2.036, 0.8644, 1.944, 0.5174, -1.04, 0.953, -0.9683, 0.9261, -0.9018, 1.999, 0.2708, 2.017, 0.5092, 1.793, 0.5101, 1.781, 0.3019, 1.243, 1.881, 0.8867, 2.016, 0.8644, 1.944, 1.175, 1.773, 1.945, 0.03457, 1.999, 0.2708, 1.781, 0.3019, 1.74, 0.0939, 1.513, 1.686, 1.243, 1.881, 1.175, 1.773, 1.396, 1.571, 1.852, -0.1976, 1.945, 0.03457, 1.74, 0.0939, 1.67, -0.1144, 1.711, 1.464, 1.513, 1.686, 1.396, 1.571, 1.554, 1.358, 0.8644, 1.944, 0.4202, 2.036, 0.8337, 1.88, 0.5174, -1.04, 0.9261, -0.9018, 0.8916, -0.8433, 1.781, 0.3019, 1.793, 0.5101, 1.597, 0.51, 1.588, 0.325, 1.175, 1.773, 0.8644, 1.944, 0.8337, 1.88, 1.1, 1.683, 1.74, 0.0939, 1.781, 0.3019, 1.588, 0.325, 1.558, 0.1387, 1.396, 1.571, 1.175, 1.773, 1.1, 1.683, 1.282, 1.477, 1.67, -0.1144, 1.74, 0.0939, 1.558, 0.1387, 1.504, -0.0504, 1.554, 1.358, 1.396, 1.571, 1.282, 1.477, 1.408, 1.274, 1.565, -0.3227, 1.67, -0.1144, 1.504, -0.0504, 1.422, -0.2437, 1.665, 1.143, 1.554, 1.358, 1.408, 1.274, 1.495, 1.076, 1.416, -0.5286, 1.565, -0.3227, 1.422, -0.2437, 1.304, -0.4419, 1.738, 0.9301, 1.665, 1.143, 1.495, 1.076, 1.552, 0.8838, 1.21, -0.7262, 1.416, -0.5286, 1.304, -0.4419, 1.135, -0.6436, 1.779, 0.7192, 1.738, 0.9301, 1.552, 0.8838, 1.585, 0.6957, 0.9261, -0.9018, 1.21, -0.7262, 1.135, -0.6436, 0.8916, -0.8433, 1.793, 0.5101, 1.779, 0.7192, 1.585, 0.6957, 1.597, 0.51, 1.495, 1.076, 1.408, 1.274, 1.271, 1.207, 1.34, 1.023, 1.304, -0.4419, 1.422, -0.2437, 1.287, -0.1819, 1.194, -0.3725, 1.552, 0.8838, 1.495, 1.076, 1.34, 1.023, 1.385, 0.8475, 1.135, -0.6436, 1.304, -0.4419, 1.194, -0.3725, 1.057, -0.5753, 1.585, 0.6957, 1.552, 0.8838, 1.385, 0.8475, 1.411, 0.677, 0.8916, -0.8433, 1.135, -0.6436, 1.057, -0.5753, 0.8512, -0.7928, 1.597, 0.51, 1.585, 0.6957, 1.411, 0.677, 1.421, 0.5093, 0.8337, 1.88, 0.4202, 2.036, 0.7965, 1.823, 0.5174, -1.04, 0.8916, -0.8433, 0.8512, -0.7928, 1.588, 0.325, 1.597, 0.51, 1.421, 0.5093, 1.414, 0.342, 1.1, 1.683, 0.8337, 1.88, 0.7965, 1.823, 1.023, 1.608, 1.558, 0.1387, 1.588, 0.325, 1.414, 0.342, 1.392, 0.1727, 1.282, 1.477, 1.1, 1.683, 1.023, 1.608, 1.171, 1.401, 1.504, -0.0504, 1.558, 0.1387, 1.392, 0.1727, 1.351, -0.001098, 1.408, 1.274, 1.282, 1.477, 1.171, 1.401, 1.271, 1.207, 1.422, -0.2437, 1.504, -0.0504, 1.351, -0.001098, 1.287, -0.1819, 1.414, 0.342, 1.421, 0.5093, 1.26, 0.5081, 1.256, 0.3545, 1.023, 1.608, 0.7965, 1.823, 0.7542, 1.775, 0.9427, 1.546, 1.392, 0.1727, 1.414, 0.342, 1.256, 0.3545, 1.24, 0.1984, 1.171, 1.401, 1.023, 1.608, 0.9427, 1.546, 1.062, 1.341, 1.351, -0.001098, 1.392, 0.1727, 1.24, 0.1984, 1.209, 0.03677, 1.271, 1.207, 1.171, 1.401, 1.062, 1.341, 1.142, 1.154, 1.287, -0.1819, 1.351, -0.001098, 1.209, 0.03677, 1.16, -0.1338, 1.34, 1.023, 1.271, 1.207, 1.142, 1.154, 1.196, 0.9818, 1.194, -0.3725, 1.287, -0.1819, 1.16, -0.1338, 1.086, -0.3174, 1.385, 0.8475, 1.34, 1.023, 1.196, 0.9818, 1.232, 0.8188, 1.057, -0.5753, 1.194, -0.3725, 1.086, -0.3174, 0.9766, -0.5198, 1.411, 0.677, 1.385, 0.8475, 1.232, 0.8188, 1.252, 0.6619, 0.8512, -0.7928, 1.057, -0.5753, 0.9766, -0.5198, 0.8063, -0.75, 1.421, 0.5093, 1.411, 0.677, 1.252, 0.6619, 1.26, 0.5081, 0.7965, 1.823, 0.4202, 2.036, 0.7542, 1.775, 0.5174, -1.04, 0.8512, -0.7928, 0.8063, -0.75, 1.086, -0.3174, 1.16, -0.1338, 1.038, -0.09669, 0.9811, -0.2743, 1.232, 0.8188, 1.196, 0.9818, 1.061, 0.9492, 1.089, 0.7962, 0.9766, -0.5198, 1.086, -0.3174, 0.9811, -0.2743, 0.8952, -0.4754, 1.252, 0.6619, 1.232, 0.8188, 1.089, 0.7962, 1.106, 0.6498, 0.8063, -0.75, 0.9766, -0.5198, 0.8952, -0.4754, 0.758, -0.7149, 1.26, 0.5081, 1.252, 0.6619, 1.106, 0.6498, 1.113, 0.5066, 0.7542, 1.775, 0.4202, 2.036, 0.708, 1.735, 0.5174, -1.04, 0.8063, -0.75, 0.758, -0.7149, 1.256, 0.3545, 1.26, 0.5081, 1.113, 0.5066, 1.11, 0.3635, 0.9427, 1.546, 0.7542, 1.775, 0.708, 1.735, 0.8616, 1.496, 1.24, 0.1984, 1.256, 0.3545, 1.11, 0.3635, 1.098, 0.2176, 1.062, 1.341, 0.9427, 1.546, 0.8616, 1.496, 0.9564, 1.293, 1.209, 0.03677, 1.24, 0.1984, 1.098, 0.2176, 1.075, 0.06552, 1.142, 1.154, 1.062, 1.341, 0.9564, 1.293, 1.019, 1.113, 1.16, -0.1338, 1.209, 0.03677, 1.075, 0.06552, 1.038, -0.09669, 1.196, 0.9818, 1.142, 1.154, 1.019, 1.113, 1.061, 0.9492, 1.098, 0.2176, 1.11, 0.3635, 0.9728, 0.3697, 0.9645, 0.2316, 0.9564, 1.293, 0.8616, 1.496, 0.78, 1.456, 0.8532, 1.255, 1.075, 0.06552, 1.098, 0.2176, 0.9645, 0.2316, 0.9478, 0.08682, 1.019, 1.113, 0.9564, 1.293, 0.8532, 1.255, 0.9013, 1.081, 1.038, -0.09669, 1.075, 0.06552, 0.9478, 0.08682, 0.9205, -0.06886, 1.061, 0.9492, 1.019, 1.113, 0.9013, 1.081, 0.9337, 0.9239, 0.9811, -0.2743, 1.038, -0.09669, 0.9205, -0.06886, 0.8784, -0.2416, 1.089, 0.7962, 1.061, 0.9492, 0.9337, 0.9239, 0.9552, 0.7785, 0.8952, -0.4754, 0.9811, -0.2743, 0.8784, -0.2416, 0.8133, -0.4411, 1.106, 0.6498, 1.089, 0.7962, 0.9552, 0.7785, 0.9681, 0.64, 0.758, -0.7149, 0.8952, -0.4754, 0.8133, -0.4411, 0.7073, -0.687, 1.113, 0.5066, 1.106, 0.6498, 0.9681, 0.64, 0.9739, 0.5048, 0.708, 1.735, 0.4202, 2.036, 0.6588, 1.702, 0.5174, -1.04, 0.758, -0.7149, 0.7073, -0.687, 1.11, 0.3635, 1.113, 0.5066, 0.9739, 0.5048, 0.9728, 0.3697, 0.8616, 1.496, 0.708, 1.735, 0.6588, 1.702, 0.78, 1.456, 0.8133, -0.4411, 0.8784, -0.2416, 0.7776, -0.2178, 0.7313, -0.4159, 0.9681, 0.64, 0.9552, 0.7785, 0.8273, 0.765, 0.8373, 0.6323, 0.7073, -0.687, 0.8133, -0.4411, 0.7313, -0.4159, 0.6547, -0.6661, 0.9739, 0.5048, 0.9681, 0.64, 0.8373, 0.6323, 0.8422, 0.503, 0.6588, 1.702, 0.4202, 2.036, 0.6075, 1.676, 0.5174, -1.04, 0.7073, -0.687, 0.6547, -0.6661, 0.9728, 0.3697, 0.9739, 0.5048, 0.8422, 0.503, 0.8421, 0.3737, 0.78, 1.456, 0.6588, 1.702, 0.6075, 1.676, 0.6983, 1.425, 0.9645, 0.2316, 0.9728, 0.3697, 0.8421, 0.3737, 0.837, 0.2412, 0.8532, 1.255, 0.78, 1.456, 0.6983, 1.425, 0.7521, 1.226, 0.9478, 0.08682, 0.9645, 0.2316, 0.837, 0.2412, 0.8258, 0.1019, 0.9013, 1.081, 0.8532, 1.255, 0.7521, 1.226, 0.7874, 1.056, 0.9205, -0.06886, 0.9478, 0.08682, 0.8258, 0.1019, 0.8071, -0.04892, 0.9337, 0.9239, 0.9013, 1.081, 0.7874, 1.056, 0.8113, 0.9047, 0.8784, -0.2416, 0.9205, -0.06886, 0.8071, -0.04892, 0.7776, -0.2178, 0.9552, 0.7785, 0.9337, 0.9239, 0.8113, 0.9047, 0.8273, 0.765, 0.7521, 1.226, 0.6983, 1.425, 0.6164, 1.403, 0.6527, 1.206, 0.8258, 0.1019, 0.837, 0.2412, 0.7138, 0.2471, 0.7076, 0.1114, 0.7874, 1.056, 0.7521, 1.226, 0.6527, 1.206, 0.6764, 1.039, 0.8071, -0.04892, 0.8258, 0.1019, 0.7076, 0.1114, 0.6964, -0.03593, 0.8113, 0.9047, 0.7874, 1.056, 0.6764, 1.039, 0.6927, 0.891, 0.7776, -0.2178, 0.8071, -0.04892, 0.6964, -0.03593, 0.6783, -0.2021, 0.8273, 0.765, 0.8113, 0.9047, 0.6927, 0.891, 0.704, 0.7551, 0.7313, -0.4159, 0.7776, -0.2178, 0.6783, -0.2021, 0.6493, -0.399, 0.8373, 0.6323, 0.8273, 0.765, 0.704, 0.7551, 0.7113, 0.6264, 0.6547, -0.6661, 0.7313, -0.4159, 0.6493, -0.399, 0.601, -0.6521, 0.8422, 0.503, 0.8373, 0.6323, 0.7113, 0.6264, 0.7153, 0.501, 0.6075, 1.676, 0.4202, 2.036, 0.5546, 1.657, 0.5174, -1.04, 0.6547, -0.6661, 0.601, -0.6521, 0.8421, 0.3737, 0.8422, 0.503, 0.7153, 0.501, 0.7162, 0.3757, 0.6983, 1.425, 0.6075, 1.676, 0.5546, 1.657, 0.6164, 1.403, 0.837, 0.2412, 0.8421, 0.3737, 0.7162, 0.3757, 0.7138, 0.2471, 0.7113, 0.6264, 0.704, 0.7551, 0.5835, 0.7485, 0.5884, 0.6221, 0.601, -0.6521, 0.6493, -0.399, 0.5674, -0.39, 0.5466, -0.6447, 0.7153, 0.501, 0.7113, 0.6264, 0.5884, 0.6221, 0.5916, 0.4991, 0.5546, 1.657, 0.4202, 2.036, 0.5007, 1.645, 0.5174, -1.04, 0.601, -0.6521, 0.5466, -0.6447, 0.7162, 0.3757, 0.7153, 0.501, 0.5916, 0.4991, 0.5934, 0.3761, 0.6164, 1.403, 0.5546, 1.657, 0.5007, 1.645, 0.5346, 1.39, 0.7138, 0.2471, 0.7162, 0.3757, 0.5934, 0.3761, 0.5934, 0.2498, 0.6527, 1.206, 0.6164, 1.403, 0.5346, 1.39, 0.5542, 1.193, 0.7076, 0.1114, 0.7138, 0.2471, 0.5934, 0.2498, 0.5917, 0.1161, 0.6764, 1.039, 0.6527, 1.206, 0.5542, 1.193, 0.5673, 1.028, 0.6964, -0.03593, 0.7076, 0.1114, 0.5917, 0.1161, 0.5875, -0.02926, 0.6927, 0.891, 0.6764, 1.039, 0.5673, 1.028, 0.5767, 0.882, 0.6783, -0.2021, 0.6964, -0.03593, 0.5875, -0.02926, 0.58, -0.1938, 0.704, 0.7551, 0.6927, 0.891, 0.5767, 0.882, 0.5835, 0.7485, 0.6493, -0.399, 0.6783, -0.2021, 0.58, -0.1938, 0.5674, -0.39, 0.5917, 0.1161, 0.5934, 0.2498, 0.4745, 0.2494, 0.4769, 0.116, 0.5673, 1.028, 0.5542, 1.193, 0.4564, 1.187, 0.4592, 1.023, 0.5875, -0.02926, 0.5917, 0.1161, 0.4769, 0.116, 0.4795, -0.02855, 0.5767, 0.882, 0.5673, 1.028, 0.4592, 1.023, 0.4618, 0.8777, 0.58, -0.1938, 0.5875, -0.02926, 0.4795, -0.02855, 0.4822, -0.1926, 0.5835, 0.7485, 0.5767, 0.882, 0.4618, 0.8777, 0.4644, 0.7449, 0.5674, -0.39, 0.58, -0.1938, 0.4822, -0.1926, 0.4857, -0.3887, 0.5884, 0.6221, 0.5835, 0.7485, 0.4644, 0.7449, 0.4669, 0.6193, 0.5466, -0.6447, 0.5674, -0.39, 0.4857, -0.3887, 0.492, -0.6439, 0.5916, 0.4991, 0.5884, 0.6221, 0.4669, 0.6193, 0.4695, 0.497, 0.5007, 1.645, 0.4202, 2.036, 0.4461, 1.639, 0.5174, -1.04, 0.5466, -0.6447, 0.492, -0.6439, 0.5934, 0.3761, 0.5916, 0.4991, 0.4695, 0.497, 0.472, 0.3748, 0.5346, 1.39, 0.5007, 1.645, 0.4461, 1.639, 0.4528, 1.383, 0.5934, 0.2498, 0.5934, 0.3761, 0.472, 0.3748, 0.4745, 0.2494, 0.5542, 1.193, 0.5346, 1.39, 0.4528, 1.383, 0.4564, 1.187, 0.492, -0.6439, 0.4857, -0.3887, 0.4039, -0.3949, 0.4375, -0.6496, 0.4695, 0.497, 0.4669, 0.6193, 0.3456, 0.618, 0.3474, 0.4949, 0.4461, 1.639, 0.4202, 2.036, 0.3914, 1.64, 0.5174, -1.04, 0.492, -0.6439, 0.4375, -0.6496, 0.472, 0.3748, 0.4695, 0.497, 0.3474, 0.4949, 0.3507, 0.3719, 0.4528, 1.383, 0.4461, 1.639, 0.3914, 1.64, 0.3709, 1.384, 0.4745, 0.2494, 0.472, 0.3748, 0.3507, 0.3719, 0.3555, 0.2453, 0.4564, 1.187, 0.4528, 1.383, 0.3709, 1.384, 0.3585, 1.188, 0.4769, 0.116, 0.4745, 0.2494, 0.3555, 0.2453, 0.3622, 0.1121, 0.4592, 1.023, 0.4564, 1.187, 0.3585, 1.188, 0.3511, 1.023, 0.4795, -0.02855, 0.4769, 0.116, 0.3622, 0.1121, 0.3714, -0.03362, 0.4618, 0.8777, 0.4592, 1.023, 0.3511, 1.023, 0.3471, 0.8777, 0.4822, -0.1926, 0.4795, -0.02855, 0.3714, -0.03362, 0.3844, -0.1984, 0.4644, 0.7449, 0.4618, 0.8777, 0.3471, 0.8777, 0.3454, 0.7443, 0.4857, -0.3887, 0.4822, -0.1926, 0.3844, -0.1984, 0.4039, -0.3949, 0.4669, 0.6193, 0.4644, 0.7449, 0.3454, 0.7443, 0.3456, 0.618, 0.3511, 1.023, 0.3585, 1.188, 0.2601, 1.196, 0.2422, 1.03, 0.3714, -0.03362, 0.3622, 0.1121, 0.246, 0.1027, 0.2624, -0.04472, 0.3471, 0.8777, 0.3511, 1.023, 0.2422, 1.03, 0.2311, 0.8824, 0.3844, -0.1984, 0.3714, -0.03362, 0.2624, -0.04472, 0.2861, -0.2113, 0.3454, 0.7443, 0.3471, 0.8777, 0.2311, 0.8824, 0.225, 0.7468, 0.4039, -0.3949, 0.3844, -0.1984, 0.2861, -0.2113, 0.3222, -0.4088, 0.3456, 0.618, 0.3454, 0.7443, 0.225, 0.7468, 0.2227, 0.6182, 0.4375, -0.6496, 0.4039, -0.3949, 0.3222, -0.4088, 0.3837, -0.6619, 0.3474, 0.4949, 0.3456, 0.618, 0.2227, 0.6182, 0.2237, 0.4929, 0.3914, 1.64, 0.4202, 2.036, 0.3369, 1.647, 0.5174, -1.04, 0.4375, -0.6496, 0.3837, -0.6619, 0.3507, 0.3719, 0.3474, 0.4949, 0.2237, 0.4929, 0.2278, 0.3676, 0.3709, 1.384, 0.3914, 1.64, 0.3369, 1.647, 0.2889, 1.393, 0.3555, 0.2453, 0.3507, 0.3719, 0.2278, 0.3676, 0.2353, 0.2392, 0.3585, 1.188, 0.3709, 1.384, 0.2889, 1.393, 0.2601, 1.196, 0.3622, 0.1121, 0.3555, 0.2453, 0.2353, 0.2392, 0.246, 0.1027, 0.2237, 0.4929, 0.2227, 0.6182, 0.09681, 0.6201, 0.0969, 0.4909, 0.3369, 1.647, 0.4202, 2.036, 0.2831, 1.661, 0.5174, -1.04, 0.3837, -0.6619, 0.3309, -0.6808, 0.2278, 0.3676, 0.2237, 0.4929, 0.0969, 0.4909, 0.1019, 0.3616, 0.2889, 1.393, 0.3369, 1.647, 0.2831, 1.661, 0.2068, 1.41, 0.2353, 0.2392, 0.2278, 0.3676, 0.1019, 0.3616, 0.112, 0.229, 0.2601, 1.196, 0.2889, 1.393, 0.2068, 1.41, 0.1607, 1.212, 0.246, 0.1027, 0.2353, 0.2392, 0.112, 0.229, 0.1276, 0.08914, 0.2422, 1.03, 0.2601, 1.196, 0.1607, 1.212, 0.1314, 1.043, 0.2624, -0.04472, 0.246, 0.1027, 0.1276, 0.08914, 0.1515, -0.06211, 0.2311, 0.8824, 0.2422, 1.03, 0.1314, 1.043, 0.1128, 0.8919, 0.2861, -0.2113, 0.2624, -0.04472, 0.1515, -0.06211, 0.1867, -0.2317, 0.225, 0.7468, 0.2311, 0.8824, 0.1128, 0.8919, 0.1018, 0.7525, 0.3222, -0.4088, 0.2861, -0.2113, 0.1867, -0.2317, 0.2405, -0.4307, 0.2227, 0.6182, 0.225, 0.7468, 0.1018, 0.7525, 0.09681, 0.6201, 0.3837, -0.6619, 0.3222, -0.4088, 0.2405, -0.4307, 0.3309, -0.6808, 0.1515, -0.06211, 0.1276, 0.08914, 0.005322, 0.07005, 0.03776, -0.08644, 0.1128, 0.8919, 0.1314, 1.043, 0.01793, 1.063, -0.009179, 0.9068, 0.1867, -0.2317, 0.1515, -0.06211, 0.03776, -0.08644, 0.08578, -0.2603, 0.1018, 0.7525, 0.1128, 0.8919, -0.009179, 0.9068, -0.02568, 0.762, 0.2405, -0.4307, 0.1867, -0.2317, 0.08578, -0.2603, 0.1588, -0.4612, 0.09681, 0.6201, 0.1018, 0.7525, -0.02568, 0.762, -0.03384, 0.6239, 0.3309, -0.6808, 0.2405, -0.4307, 0.1588, -0.4612, 0.2796, -0.7066, 0.0969, 0.4909, 0.09681, 0.6201, -0.03384, 0.6239, -0.0348, 0.4889, 0.2831, 1.661, 0.4202, 2.036, 0.2304, 1.682, 0.5174, -1.04, 0.3309, -0.6808, 0.2796, -0.7066, 0.1019, 0.3616, 0.0969, 0.4909, -0.0348, 0.4889, -0.02891, 0.3538, 0.2068, 1.41, 0.2831, 1.661, 0.2304, 1.682, 0.1247, 1.435, 0.112, 0.229, 0.1019, 0.3616, -0.02891, 0.3538, -0.01578, 0.2154, 0.1607, 1.212, 0.2068, 1.41, 0.1247, 1.435, 0.05985, 1.235, 0.1276, 0.08914, 0.112, 0.229, -0.01578, 0.2154, 0.005322, 0.07005, 0.1314, 1.043, 0.1607, 1.212, 0.05985, 1.235, 0.01793, 1.063, 0.5174, -1.04, 0.2796, -0.7066, 0.2306, -0.7395, -0.02891, 0.3538, -0.0348, 0.4889, -0.1734, 0.487, -0.1665, 0.3439, 0.1247, 1.435, 0.2304, 1.682, 0.1795, 1.71, 0.04265, 1.469, -0.01578, 0.2154, -0.02891, 0.3538, -0.1665, 0.3439, -0.1498, 0.1976, 0.05985, 1.235, 0.1247, 1.435, 0.04265, 1.469, -0.04298, 1.268, 0.005322, 0.07005, -0.01578, 0.2154, -0.1498, 0.1976, -0.1223, 0.04472, 0.01793, 1.063, 0.05985, 1.235, -0.04298, 1.268, -0.09927, 1.09, 0.03776, -0.08644, 0.005322, 0.07005, -0.1223, 0.04472, -0.07992, -0.1187, -0.009179, 0.9068, 0.01793, 1.063, -0.09927, 1.09, -0.1363, 0.9279, 0.08578, -0.2603, 0.03776, -0.08644, -0.07992, -0.1187, -0.01721, -0.298, -0.02568, 0.762, -0.009179, 0.9068, -0.1363, 0.9279, -0.1593, 0.7758, 0.1588, -0.4612, 0.08578, -0.2603, -0.01721, -0.298, 0.07738, -0.5009, -0.03384, 0.6239, -0.02568, 0.762, -0.1593, 0.7758, -0.1712, 0.6299, 0.2796, -0.7066, 0.1588, -0.4612, 0.07738, -0.5009, 0.2306, -0.7395, -0.0348, 0.4889, -0.03384, 0.6239, -0.1712, 0.6299, -0.1734, 0.487, 0.2304, 1.682, 0.4202, 2.036, 0.1795, 1.71, -0.01721, -0.298, -0.07992, -0.1187, -0.2027, -0.1603, -0.1227, -0.3463, -0.1593, 0.7758, -0.1363, 0.9279, -0.27, 0.9564, -0.3009, 0.7947, 0.07738, -0.5009, -0.01721, -0.298, -0.1227, -0.3463, -0.003498, -0.551, -0.1712, 0.6299, -0.1593, 0.7758, -0.3009, 0.7947, -0.3175, 0.6388, 0.2306, -0.7395, 0.07738, -0.5009, -0.003498, -0.551, 0.1845, -0.7797, -0.1734, 0.487, -0.1712, 0.6299, -0.3175, 0.6388, -0.3214, 0.4853, 0.1795, 1.71, 0.4202, 2.036, 0.1311, 1.745, 0.5174, -1.04, 0.2306, -0.7395, 0.1845, -0.7797, -0.1665, 0.3439, -0.1734, 0.487, -0.3214, 0.4853, -0.3131, 0.3315, 0.04265, 1.469, 0.1795, 1.71, 0.1311, 1.745, -0.03894, 1.514, -0.1498, 0.1976, -0.1665, 0.3439, -0.3131, 0.3315, -0.2921, 0.1748, -0.04298, 1.268, 0.04265, 1.469, -0.03894, 1.514, -0.1481, 1.311, -0.1223, 0.04472, -0.1498, 0.1976, -0.2921, 0.1748, -0.2569, 0.01202, -0.09927, 1.09, -0.04298, 1.268, -0.1481, 1.311, -0.2212, 1.127, -0.07992, -0.1187, -0.1223, 0.04472, -0.2569, 0.01202, -0.2027, -0.1603, -0.1363, 0.9279, -0.09927, 1.09, -0.2212, 1.127, -0.27, 0.9564, -0.03894, 1.514, 0.1311, 1.745, 0.08603, 1.787, -0.1195, 1.569, -0.2921, 0.1748, -0.3131, 0.3315, -0.4717, 0.3162, -0.4453, 0.1459, -0.1481, 1.311, -0.03894, 1.514, -0.1195, 1.569, -0.2558, 1.366, -0.2569, 0.01202, -0.2921, 0.1748, -0.4453, 0.1459, -0.4006, -0.02964, -0.2212, 1.127, -0.1481, 1.311, -0.2558, 1.366, -0.349, 1.175, -0.2027, -0.1603, -0.2569, 0.01202, -0.4006, -0.02964, -0.3317, -0.2131, -0.27, 0.9564, -0.2212, 1.127, -0.349, 1.175, -0.4123, 0.994, -0.1227, -0.3463, -0.2027, -0.1603, -0.3317, -0.2131, -0.2309, -0.4069, -0.3009, 0.7947, -0.27, 0.9564, -0.4123, 0.994, -0.453, 0.8201, -0.003498, -0.551, -0.1227, -0.3463, -0.2309, -0.4069, -0.08324, -0.6127, -0.3175, 0.6388, -0.3009, 0.7947, -0.453, 0.8201, -0.4757, 0.6511, 0.1845, -0.7797, -0.003498, -0.551, -0.08324, -0.6127, 0.1423, -0.8276, -0.3214, 0.4853, -0.3175, 0.6388, -0.4757, 0.6511, -0.4816, 0.4838, 0.1311, 1.745, 0.4202, 2.036, 0.08603, 1.787, 0.5174, -1.04, 0.1845, -0.7797, 0.1423, -0.8276, -0.3131, 0.3315, -0.3214, 0.4853, -0.4816, 0.4838, -0.4717, 0.3162, -0.453, 0.8201, -0.4123, 0.994, -0.5651, 1.043, -0.6178, 0.8536, -0.08324, -0.6127, -0.2309, -0.4069, -0.3421, -0.4823, -0.1609, -0.6876, -0.4757, 0.6511, -0.453, 0.8201, -0.6178, 0.8536, -0.65, 0.6681, 0.1423, -0.8276, -0.08324, -0.6127, -0.1609, -0.6876, 0.1052, -0.8835, -0.4816, 0.4838, -0.4757, 0.6511, -0.65, 0.6681, -0.658, 0.4827, 0.08603, 1.787, 0.4202, 2.036, 0.04546, 1.838, 0.5174, -1.04, 0.1423, -0.8276, 0.1052, -0.8835, -0.4717, 0.3162, -0.4816, 0.4838, -0.658, 0.4827, -0.6459, 0.2971, -0.1195, 1.569, 0.08603, 1.787, 0.04546, 1.838, -0.1981, 1.637, -0.4453, 0.1459, -0.4717, 0.3162, -0.6459, 0.2971, -0.6124, 0.1093, -0.2558, 1.366, -0.1195, 1.569, -0.1981, 1.637, -0.366, 1.435, -0.4006, -0.02964, -0.4453, 0.1459, -0.6124, 0.1093, -0.5556, -0.08254, -0.349, 1.175, -0.2558, 1.366, -0.366, 1.435, -0.4838, 1.237, -0.3317, -0.2131, -0.4006, -0.02964, -0.5556, -0.08254, -0.4683, -0.2796, -0.4123, 0.994, -0.349, 1.175, -0.4838, 1.237, -0.5651, 1.043, -0.2309, -0.4069, -0.3317, -0.2131, -0.4683, -0.2796, -0.3421, -0.4823, -0.6124, 0.1093, -0.6459, 0.2971, -0.84, 0.2729, -0.7974, 0.0626, -0.366, 1.435, -0.1981, 1.637, -0.2734, 1.72, -0.4784, 1.522, -0.5556, -0.08254, -0.6124, 0.1093, -0.7974, 0.0626, -0.7249, -0.1498, -0.4838, 1.237, -0.366, 1.435, -0.4784, 1.522, -0.6267, 1.315, -0.4683, -0.2796, -0.5556, -0.08254, -0.7249, -0.1498, -0.614, -0.3635, -0.5651, 1.043, -0.4838, 1.237, -0.6267, 1.315, -0.7315, 1.107, -0.3421, -0.4823, -0.4683, -0.2796, -0.614, -0.3635, -0.456, -0.5756, -0.6178, 0.8536, -0.5651, 1.043, -0.7315, 1.107, -0.8011, 0.8981, -0.1609, -0.6876, -0.3421, -0.4823, -0.456, -0.5756, -0.235, -0.7778, -0.65, 0.6681, -0.6178, 0.8536, -0.8011, 0.8981, -0.8426, 0.6903, 0.1052, -0.8835, -0.1609, -0.6876, -0.235, -0.7778, 0.07455, -0.9474, -0.658, 0.4827, -0.65, 0.6681, -0.8426, 0.6903, -0.8546, 0.4819, 0.04546, 1.838, 0.4202, 2.036, 0.01077, 1.897, 0.5174, -1.04, 0.1052, -0.8835, 0.07455, -0.9474, -0.6459, 0.2971, -0.658, 0.4827, -0.8546, 0.4819, -0.84, 0.2729, -0.1981, 1.637, 0.04546, 1.838, 0.01077, 1.897, -0.2734, 1.72, -0.235, -0.7778, -0.456, -0.5756, -0.5718, -0.6911, -0.3034, -0.8853, -0.8426, 0.6903, -0.8011, 0.8981, -1.006, 0.9568, -1.061, 0.7206, 0.07455, -0.9474, -0.235, -0.7778, -0.3034, -0.8853, 0.0523, -1.019, -0.8546, 0.4819, -0.8426, 0.6903, -1.061, 0.7206, -1.078, 0.4819, 0.01077, 1.897, 0.4202, 2.036, -0.01633, 1.963, 0.5174, -1.04, 0.07455, -0.9474, 0.0523, -1.019, -0.84, 0.2729, -0.8546, 0.4819, -1.078, 0.4819, -1.06, 0.2423, -0.2734, 1.72, 0.01077, 1.897, -0.01633, 1.963, -0.3431, 1.819, -0.7974, 0.0626, -0.84, 0.2729, -1.06, 0.2423, -1.006, 0.002566, -0.4784, 1.522, -0.2734, 1.72, -0.3431, 1.819, -0.592, 1.629, -0.7249, -0.1498, -0.7974, 0.0626, -1.006, 0.002566, -0.9119, -0.236, -0.6267, 1.315, -0.4784, 1.522, -0.592, 1.629, -0.7787, 1.416, -0.614, -0.3635, -0.7249, -0.1498, -0.9119, -0.236, -0.7701, -0.4696, -0.7315, 1.107, -0.6267, 1.315, -0.7787, 1.416, -0.9142, 1.189, -0.456, -0.5756, -0.614, -0.3635, -0.7701, -0.4696, -0.5718, -0.6911, -0.8011, 0.8981, -0.7315, 1.107, -0.9142, 1.189, -1.006, 0.9568, -0.592, 1.629, -0.3431, 1.819, -0.4042, 1.936, -0.7048, 1.763, -0.9119, -0.236, -1.006, 0.002566, -1.243, -0.07569, -1.121, -0.3476, -0.7787, 1.416, -0.592, 1.629, -0.7048, 1.763, -0.9404, 1.544, -0.7701, -0.4696, -0.9119, -0.236, -1.121, -0.3476, -0.9377, -0.6047, -0.9142, 1.189, -0.7787, 1.416, -0.9404, 1.544, -1.117, 1.298, -0.5718, -0.6911, -0.7701, -0.4696, -0.9377, -0.6047, -0.6878, -0.8342, -1.006, 0.9568, -0.9142, 1.189, -1.117, 1.298, -1.239, 1.035, -0.3034, -0.8853, -0.5718, -0.6911, -0.6878, -0.8342, -0.3627, -1.013, -1.061, 0.7206, -1.006, 0.9568, -1.239, 1.035, -1.314, 0.7621, 0.0523, -1.019, -0.3034, -0.8853, -0.3627, -1.013, 0.0406, -1.099, -1.078, 0.4819, -1.061, 0.7206, -1.314, 0.7621, -1.338, 0.4832, -0.01633, 1.963, 0.4202, 2.036, -0.03378, 2.037, 0.5174, -1.04, 0.0523, -1.019, 0.0406, -1.099, -1.06, 0.2423, -1.078, 0.4819, -1.338, 0.4832, -1.315, 0.2027, -0.3431, 1.819, -0.01633, 1.963, -0.03378, 2.037, -0.4042, 1.936, -1.006, 0.002566, -1.06, 0.2423, -1.315, 0.2027, -1.243, -0.07569, -1.314, 0.7621, -1.239, 1.035, -1.508, 1.141, -1.611, 0.8196, 0.0406, -1.099, -0.3627, -1.013, -0.4084, -1.163, 0.04205, -1.186, -1.338, 0.4832, -1.314, 0.7621, -1.611, 0.8196, -1.646, 0.4863, -0.03378, 2.037, 0.4202, 2.036, -0.03918, 2.118, 0.5174, -1.04, 0.0406, -1.099, 0.04205, -1.186, -1.315, 0.2027, -1.338, 0.4832, -1.646, 0.4863, -1.617, 0.1504, -0.4042, 1.936, -0.03378, 2.037, -0.03918, 2.118, -0.452, 2.074, -1.243, -0.07569, -1.315, 0.2027, -1.617, 0.1504, -1.521, -0.1795, -0.7048, 1.763, -0.4042, 1.936, -0.452, 2.074, -0.8131, 1.929, -1.121, -0.3476, -1.243, -0.07569, -1.521, -0.1795, -1.357, -0.494, -0.9404, 1.544, -0.7048, 1.763, -0.8131, 1.929, -1.111, 1.711, -0.9377, -0.6047, -1.121, -0.3476, -1.357, -0.494, -1.118, -0.7782, -1.117, 1.298, -0.9404, 1.544, -1.111, 1.711, -1.343, 1.443, -0.6878, -0.8342, -0.9377, -0.6047, -1.118, -0.7782, -0.8009, -1.012, -1.239, 1.035, -1.117, 1.298, -1.343, 1.443, -1.508, 1.141, -0.3627, -1.013, -0.6878, -0.8342, -0.8009, -1.012, -0.4084, -1.163, -1.357, -0.494, -1.521, -0.1795, -1.85, -0.3204, -1.628, -0.6895, -1.111, 1.711, -0.8131, 1.929, -0.9104, 2.135, -1.29, 1.927, -1.118, -0.7782, -1.357, -0.494, -1.628, -0.6895, -1.309, -1.003, -1.343, 1.443, -1.111, 1.711, -1.29, 1.927, -1.598, 1.637, -0.8009, -1.012, -1.118, -0.7782, -1.309, -1.003, -0.9051, -1.232, -1.508, 1.141, -1.343, 1.443, -1.598, 1.637, -1.825, 1.288, -0.4084, -1.163, -0.8009, -1.012, -0.9051, -1.232, -0.4338, -1.338, -1.611, 0.8196, -1.508, 1.141, -1.825, 1.288, -1.97, 0.9007, 0.04205, -1.186, -0.4084, -1.163, -0.4338, -1.338, 0.05964, -1.278, -1.646, 0.4863, -1.611, 0.8196, -1.97, 0.9007, -2.021, 0.4923, -0.03918, 2.118, 0.4202, 2.036, -0.02983, 2.204, 0.5174, -1.04, 0.04205, -1.186, 0.05964, -1.278, -1.617, 0.1504, -1.646, 0.4863, -2.021, 0.4923, -1.982, 0.07971, -0.452, 2.074, -0.03918, 2.118, -0.02983, 2.204, -0.4802, 2.235, -1.521, -0.1795, -1.617, 0.1504, -1.982, 0.07971, -1.85, -0.3204, -0.8131, 1.929, -0.452, 2.074, -0.4802, 2.235, -0.9104, 2.135, 0.05964, -1.278, -0.4338, -1.338, -0.4295, -1.539, 0.0966, -1.373, -2.021, 0.4923, -1.97, 0.9007, -2.412, 1.017, -2.489, 0.5032, -0.02983, 2.204, 0.4202, 2.036, -0.002935, 2.293, 0.5174, -1.04, 0.05964, -1.278, 0.0966, -1.373, -1.982, 0.07971, -2.021, 0.4923, -2.489, 0.5032, -2.436, -0.01876, -0.4802, 2.235, -0.02983, 2.204, -0.002935, 2.293, -0.4802, 2.417, -1.85, -0.3204, -1.982, 0.07971, -2.436, -0.01876, -2.249, -0.517, -0.9104, 2.135, -0.4802, 2.235, -0.4802, 2.417, -0.986, 2.389, -1.628, -0.6895, -1.85, -0.3204, -2.249, -0.517, -1.938, -0.956, -1.29, 1.927, -0.9104, 2.135, -0.986, 2.389, -1.469, 2.212, -1.309, -1.003, -1.628, -0.6895, -1.938, -0.956, -1.509, -1.299, -1.598, 1.637, -1.29, 1.927, -1.469, 2.212, -1.887, 1.904, -0.9051, -1.232, -1.309, -1.003, -1.509, -1.299, -0.9908, -1.507, -1.825, 1.288, -1.598, 1.637, -1.887, 1.904, -2.206, 1.494, -0.4338, -1.338, -0.9051, -1.232, -0.9908, -1.507, -0.4295, -1.539, -1.97, 0.9007, -1.825, 1.288, -2.206, 1.494, -2.412, 1.017, -1.509, -1.299, -1.938, -0.956, -2.294, -1.327, -1.707, -1.69, -1.887, 1.904, -1.469, 2.212, -1.637, 2.589, -2.212, 2.279, -0.9908, -1.507, -1.509, -1.299, -1.707, -1.69, -1.042, -1.847, -2.206, 1.494, -1.887, 1.904, -2.212, 2.279, -2.675, 1.794, -0.4295, -1.539, -0.9908, -1.507, -1.042, -1.847, -0.383, -1.765, -2.412, 1.017, -2.206, 1.494, -2.675, 1.794, -2.974, 1.189, 0.0966, -1.373, -0.4295, -1.539, -0.383, -1.765, 0.1562, -1.466, -2.489, 0.5032, -2.412, 1.017, -2.974, 1.189, -3.093, 0.5232, -0.002935, 2.293, 0.4202, 2.036, 0.04404, 2.38, 0.5174, -1.04, 0.0966, -1.373, 0.1562, -1.466, -2.436, -0.01876, -2.489, 0.5032, -3.093, 0.5232, -3.021, -0.1602, -0.4802, 2.417, -0.002935, 2.293, 0.04404, 2.38, -0.4406, 2.619, -2.249, -0.517, -2.436, -0.01876, -3.021, -0.1602, -2.747, -0.8023, -0.986, 2.389, -0.4802, 2.417, -0.4406, 2.619, -1.022, 2.7, -1.938, -0.956, -2.249, -0.517, -2.747, -0.8023, -2.294, -1.327, -1.469, 2.212, -0.986, 2.389, -1.022, 2.7, -1.637, 2.589, 0.04404, 2.38, 0.4202, 2.036, 0.1127, 2.46, 0.5174, -1.04, 0.1562, -1.466, 0.241, -1.552, -3.021, -0.1602, -3.093, 0.5232, -3.895, 0.5626, -3.808, -0.3677, -0.4406, 2.619, 0.04404, 2.38, 0.1127, 2.46, -0.3483, 2.832, -2.747, -0.8023, -3.021, -0.1602, -3.808, -0.3677, -3.4, -1.246, -1.022, 2.7, -0.4406, 2.619, -0.3483, 2.832, -0.9911, 3.074, -2.294, -1.327, -2.747, -0.8023, -3.4, -1.246, -2.685, -1.852, -1.637, 2.589, -1.022, 2.7, -0.9911, 3.074, -1.765, 3.091, -1.707, -1.69, -2.294, -1.327, -2.685, -1.852, -1.885, -2.213, -2.212, 2.279, -1.637, 2.589, -1.765, 3.091, -2.568, 2.821, -1.042, -1.847, -1.707, -1.69, -1.885, -2.213, -1.031, -2.267, -2.675, 1.794, -2.212, 2.279, -2.568, 2.821, -3.281, 2.251, -0.383, -1.765, -1.042, -1.847, -1.031, -2.267, -0.2779, -2.011, -2.974, 1.189, -2.675, 1.794, -3.281, 2.251, -3.695, 1.438, 0.1562, -1.466, -0.383, -1.765, -0.2779, -2.011, 0.241, -1.552, -3.093, 0.5232, -2.974, 1.189, -3.695, 1.438, -3.895, 0.5626, 3.666, 2.837, 2.849, 3.223, 2.662, 2.691, 3.25, 2.315, 1.923, -2.084, 2.703, -2.105, 2.573, -1.599, 1.956, -1.709, 4.304, 2.195, 3.666, 2.837, 3.25, 2.315, 3.695, 1.783, 1.281, -1.837, 1.923, -2.084, 1.956, -1.709, 1.374, -1.625, 4.773, 1.371, 4.304, 2.195, 3.695, 1.783, 3.966, 1.146, 0.8224, -1.464, 1.281, -1.837, 1.374, -1.625, 0.8913, -1.384, 4.859, 0.4073, 4.773, 1.371, 3.966, 1.146, 4.037, 0.4567, 0.697, 2.55, 0.4202, 2.036, 0.7824, 2.464, 0.5174, -1.04, 0.8224, -1.464, 0.8913, -1.384, 4.632, -0.4889, 4.859, 0.4073, 4.037, 0.4567, 3.907, -0.2108, 1.215, 3.014, 0.697, 2.55, 0.7824, 2.464, 1.323, 2.766, 4.16, -1.23, 4.632, -0.4889, 3.907, -0.2108, 3.603, -0.8042, 1.976, 3.279, 1.215, 3.014, 1.323, 2.766, 1.987, 2.852, 3.519, -1.829, 4.16, -1.23, 3.603, -0.8042, 3.146, -1.286, 2.849, 3.223, 1.976, 3.279, 1.987, 2.852, 2.662, 2.691, 2.703, -2.105, 3.519, -1.829, 3.146, -1.286, 2.573, -1.599, 3.907, -0.2108, 4.037, 0.4567, 3.43, 0.4812, 3.349, -0.03243, 1.323, 2.766, 0.7824, 2.464, 0.8424, 2.37, 1.37, 2.538, 3.603, -0.8042, 3.907, -0.2108, 3.349, -0.03243, 3.144, -0.5073, 1.987, 2.852, 1.323, 2.766, 1.37, 2.538, 1.936, 2.507, 3.146, -1.286, 3.603, -0.8042, 3.144, -0.5073, 2.821, -0.9129, 2.662, 2.691, 1.987, 2.852, 1.936, 2.507, 2.458, 2.296, 2.573, -1.599, 3.146, -1.286, 2.821, -0.9129, 2.404, -1.22, 3.25, 2.315, 2.662, 2.691, 2.458, 2.296, 2.887, 1.948, 1.956, -1.709, 2.573, -1.599, 2.404, -1.22, 1.921, -1.397, 3.695, 1.783, 3.25, 2.315, 2.887, 1.948, 3.2, 1.505, 1.374, -1.625, 1.956, -1.709, 1.921, -1.397, 1.415, -1.423, 3.966, 1.146, 3.695, 1.783, 3.2, 1.505, 3.379, 1.005, 0.8913, -1.384, 1.374, -1.625, 1.415, -1.423, 0.9385, -1.297, 4.037, 0.4567, 3.966, 1.146, 3.379, 1.005, 3.43, 0.4812, 0.7824, 2.464, 0.4202, 2.036, 0.8424, 2.37, 0.5174, -1.04, 0.8913, -1.384, 0.9385, -1.297, 1.921, -1.397, 2.404, -1.22, 2.225, -0.9356, 1.846, -1.142, 3.2, 1.505, 2.887, 1.948, 2.574, 1.683, 2.799, 1.311, 1.415, -1.423, 1.921, -1.397, 1.846, -1.142, 1.415, -1.241, 3.379, 1.005, 3.2, 1.505, 2.799, 1.311, 2.924, 0.9082, 0.9385, -1.297, 1.415, -1.423, 1.415, -1.241, 0.9657, -1.209, 3.43, 0.4812, 3.379, 1.005, 2.924, 0.9082, 2.961, 0.4949, 0.8424, 2.37, 0.4202, 2.036, 0.8797, 2.275, 0.5174, -1.04, 0.9385, -1.297, 0.9657, -1.209, 3.349, -0.03243, 3.43, 0.4812, 2.961, 0.4949, 2.907, 0.08693, 1.37, 2.538, 0.8424, 2.37, 0.8797, 2.275, 1.375, 2.336, 3.144, -0.5073, 3.349, -0.03243, 2.907, 0.08693, 2.765, -0.3002, 1.936, 2.507, 1.37, 2.538, 1.375, 2.336, 1.849, 2.231, 2.821, -0.9129, 3.144, -0.5073, 2.765, -0.3002, 2.533, -0.6465, 2.458, 2.296, 1.936, 2.507, 1.849, 2.231, 2.256, 2.0, 2.404, -1.22, 2.821, -0.9129, 2.533, -0.6465, 2.225, -0.9356, 2.887, 1.948, 2.458, 2.296, 2.256, 2.0, 2.574, 1.683, 1.375, 2.336, 0.8797, 2.275, 0.8976, 2.182, 1.349, 2.16, 2.765, -0.3002, 2.907, 0.08693, 2.55, 0.1693, 2.45, -0.1536, 1.849, 2.231, 1.375, 2.336, 1.349, 2.16, 1.744, 2.009, 2.533, -0.6465, 2.765, -0.3002, 2.45, -0.1536, 2.278, -0.4505, 2.256, 2.0, 1.849, 2.231, 1.744, 2.009, 2.062, 1.774, 2.225, -0.9356, 2.533, -0.6465, 2.278, -0.4505, 2.047, -0.7187, 2.574, 1.683, 2.256, 2.0, 2.062, 1.774, 2.302, 1.488, 1.846, -1.142, 2.225, -0.9356, 2.047, -0.7187, 1.749, -0.9363, 2.799, 1.311, 2.574, 1.683, 2.302, 1.488, 2.469, 1.173, 1.415, -1.241, 1.846, -1.142, 1.749, -0.9363, 1.388, -1.081, 2.924, 0.9082, 2.799, 1.311, 2.469, 1.173, 2.558, 0.8392, 0.9657, -1.209, 1.415, -1.241, 1.388, -1.081, 0.9753, -1.123, 2.961, 0.4949, 2.924, 0.9082, 2.558, 0.8392, 2.586, 0.5027, 0.8797, 2.275, 0.4202, 2.036, 0.8976, 2.182, 0.5174, -1.04, 0.9657, -1.209, 0.9753, -1.123, 2.907, 0.08693, 2.961, 0.4949, 2.586, 0.5027, 2.55, 0.1693])
me_sphere.materials.append(mat_material_007)
me_sphere.use_remesh_preserve_volume = False
me_sphere.use_remesh_preserve_attributes = False
me_sphere.use_mirror_vertex_groups = False
me_sphere.update()

# ---- curves / text
cu_nurbspath_001 = bpy.data.curves.new('NurbsPath.001', 'CURVE')
cu_nurbspath_001.dimensions = '3D'
_sp = cu_nurbspath_001.splines.new('NURBS'); _sp.points.add(4)
_sp.points.foreach_set('co', [-2.0, 1.951, 0.0, 1.0, -1.0, 3.014, 0.0, 1.0, 0.0, 1.946, 0.0, 1.0, 1.0, 1.608, 0.0, 1.0, 2.0, 0.0, 0.0, 1.0])
_sp.order_u = 5
_sp.order_v = 0
_sp.use_endpoint_u = True
cu_nurbspath_001.use_path = True
cu_nurbspath_001.use_path_clamp = True
cu_nurbspath_001.bevel_resolution = 0
cu_nurbspath_001.fill_mode = 'HALF'
cu_nurbscircle = bpy.data.curves.new('NurbsCircle', 'CURVE')
cu_nurbscircle.dimensions = '3D'
_sp = cu_nurbscircle.splines.new('NURBS'); _sp.points.add(7)
_sp.points.foreach_set('co', [0.0, -1.0, 0.0, 1.0, -1.0, -1.0, 0.0, 0.3536, -1.0, 0.0, 0.0, 1.0, -1.0, 1.0, 0.0, 0.3536, 0.0, 1.0, 0.0, 1.0, 1.0, 1.0, 0.0, 0.3536, 1.0, 0.0, 0.0, 1.0, 1.0, -1.0, 0.0, 0.3536])
_sp.order_v = 0
_sp.use_cyclic_u = True
cu_nurbscircle.use_path = True
cu_nurbscircle.use_path_clamp = True
cu_nurbscircle.bevel_resolution = 0
cu_nurbscircle.fill_mode = 'HALF'
cu_nurbspath = bpy.data.curves.new('NurbsPath', 'CURVE')
cu_nurbspath.dimensions = '3D'
_sp = cu_nurbspath.splines.new('NURBS'); _sp.points.add(4)
_sp.points.foreach_set('co', [-2.0, 0.0, 0.0, 1.0, -1.0, 0.0, 0.0, 1.0, 0.0, 0.0, 0.0, 1.0, 1.0, 0.0, 0.0, 1.0, 2.0, 0.0, 0.0, 1.0])
_sp.order_u = 5
_sp.order_v = 0
_sp.use_endpoint_u = True
cu_nurbspath.materials.append(mat_metal)
cu_nurbspath.use_path = True
cu_nurbspath.use_path_clamp = True
cu_nurbspath.bevel_mode = 'OBJECT'
cu_nurbspath.bevel_resolution = 0
cu_nurbspath.fill_mode = 'HALF'

# ---- objects
ob_plane_001 = bpy.data.objects.new('Plane.001', me_plane_001)
ob_plane = bpy.data.objects.new('Plane', me_plane)
ob_nurbspath_001 = bpy.data.objects.new('NurbsPath.001', cu_nurbspath_001)
ob_nurbscircle = bpy.data.objects.new('NurbsCircle', cu_nurbscircle)
ob_nurbspath = bpy.data.objects.new('NurbsPath', cu_nurbspath)
ob_torus = bpy.data.objects.new('Torus', me_torus)
ob_sphere = bpy.data.objects.new('Sphere', me_sphere)
ob_camera = bpy.data.objects.new('Camera', cam_camera)
_N = ng_nodegroup_002.nodes; _L = ng_nodegroup_002.links
n0 = _N.new('ShaderNodeMixShader'); n0.name = 'Mix Shader'; n0.location = (657, -2)
n1 = _N.new('ShaderNodeBsdfAnisotropic'); n1.name = 'Glossy BSDF'; n1.location = (387, -97)
n1.distribution = 'GGX'
n1.inputs[1].default_value = 0.3162
n2 = _N.new('ShaderNodeBsdfDiffuse'); n2.name = 'Diffuse BSDF'; n2.location = (413, 97)
n3 = _N.new('ShaderNodeBump'); n3.name = 'Bump'; n3.location = (155, -41)
n3.inputs[1].default_value = 0.1
n3.inputs[2].default_value = 1.0
n4 = _N.new('ShaderNodeTexImage'); n4.name = 'Image Texture'; n4.location = (-37, 32)
n4.width = 140
n4.image = img_tizeta_smlsswood3_jpg
n5 = _N.new('ShaderNodeMapping'); n5.name = 'Mapping'; n5.location = (-420, 37)
n5.inputs[3].default_value = (2.0, 2.0, 2.0)
n6 = _N.new('ShaderNodeTexCoord'); n6.name = 'Texture Coordinate'; n6.location = (-612, 41)
n6.object = None
n7 = _N.new('NodeGroupInput'); n7.name = 'Group Input'; n7.location = (-812, 0)
n8 = _N.new('NodeGroupOutput'); n8.name = 'Group Output'; n8.location = (857, 0)
n9 = _N.new('ShaderNodeHueSaturation'); n9.name = 'Hue Saturation Value'; n9.location = (183, 137)
_L.new(n0.outputs[0], n8.inputs[0])
_L.new(n1.outputs[0], n0.inputs[2])
_L.new(n2.outputs[0], n0.inputs[1])
_L.new(n4.outputs[0], n9.inputs[4])
_L.new(n6.outputs[2], n5.inputs[0])
_L.new(n5.outputs[0], n4.inputs[0])
_L.new(n4.outputs[0], n3.inputs[3])
_L.new(n3.outputs[0], n2.inputs[2])
_L.new(n3.outputs[0], n1.inputs[4])
_L.new(n7.outputs[0], n0.inputs[0])
_L.new(n7.outputs[1], n3.inputs[0])
_L.new(n9.outputs[0], n2.inputs[0])
_L.new(n7.outputs[2], n9.inputs[2])
n8.is_active_output = True

# ---- transforms, parenting, visibility, modifiers, constraints
ob_plane_001.location = (-1.083, -0.1694, 0.6386)
ob_plane_001.rotation_euler = (-0.0, 2.242, -0.0)
ob_plane_001.lineart.crease_threshold = 0.0
ob_plane.location = (3.061, 1.26, 2.17)
ob_plane.rotation_euler = (0.1907, 0.7601, 0.7274)
ob_plane.lineart.crease_threshold = 0.0
ob_nurbspath_001.location = (0.0, 1.07, 0.0)
ob_nurbspath_001.lineart.crease_threshold = 0.0
ob_nurbscircle.location = (0.0, 6.0, 0.0)
ob_nurbscircle.scale = (0.5009, 0.5009, 0.5009)
ob_nurbscircle.lineart.crease_threshold = 0.0
ob_nurbspath.location = (0.0, 0.0, 0.1789)
ob_nurbspath.rotation_euler = (0.0, -1.571, 0.0)
ob_nurbspath.scale = (0.125, 0.125, 0.125)
ob_nurbspath.lineart.crease_threshold = 0.0
ob_torus.location = (0.0, 0.0, 0.0)
ob_torus.scale = (0.9, 0.9, 0.1)
ob_torus.lineart.crease_threshold = 0.0
ob_sphere.location = (0.0, 0.0, 0.0)
ob_sphere.scale = (1.0, 1.0, 0.1)
ob_sphere.lineart.crease_threshold = 0.0
ob_camera.location = (4.315, -3.669, 2.896)
ob_camera.rotation_euler = (1.109, 0.0, 0.8149)
ob_camera.lock_rotations_4d = False
ob_camera.empty_display_type = 'ARROWS'
ob_camera.color = (0.0, 0.0, 0.0, 0.0)
ob_camera.display_type = 'WIRE'
ob_camera.lineart.crease_threshold = 0.0
cu_nurbspath.bevel_object = ob_nurbscircle
cu_nurbspath.taper_object = ob_nurbspath_001

# ---- collection membership
col_collection_1.objects.link(ob_plane_001)
col_collection_1.objects.link(ob_plane)
col_collection_1.objects.link(ob_nurbspath_001)
col_collection_1.objects.link(ob_nurbscircle)
col_collection_1.objects.link(ob_nurbspath)
col_collection_1.objects.link(ob_torus)
col_collection_1.objects.link(ob_sphere)
col_collection_1.objects.link(ob_camera)

# ---- scene / render settings (as saved in the file)
scene.camera = ob_camera
scene.frame_start = 1; scene.frame_end = 250; scene.frame_set(1)
scene.render.engine = 'CYCLES'
scene.render.resolution_percentage = 50
scene.render.dither_intensity = 0.0
scene.cycles.use_denoising = False
scene.cycles.samples = 128
scene.cycles.sampling_pattern = 'TABULATED_SOBOL'
scene.cycles.light_sampling_threshold = 0.0
scene.cycles.use_adaptive_sampling = False
scene.cycles.use_light_tree = False
scene.cycles.blur_glossy = 0.0
scene.cycles.sample_clamp_indirect = 0.0
scene.view_settings.view_transform = 'Standard'
bpy.context.view_layer.update()
